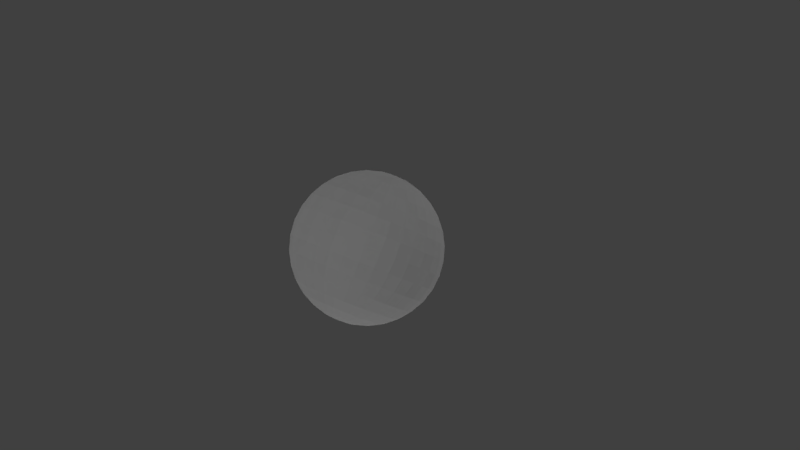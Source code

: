 # Source: planete1.blend  (saved by Blender 2.79.0; exported with 4.5.12 LTS)
import bpy
from mathutils import Matrix  # noqa: F401  (used for matrix-valued properties, if any)

bpy.ops.wm.read_factory_settings(use_empty=True)
scene = bpy.context.scene
scene.name = 'Scene'

# ---- collections
col_collection_1 = bpy.data.collections.new('Collection 1'); scene.collection.children.link(col_collection_1)

# ---- materials (node trees are filled in below, after node groups)
mat_plan_te1 = bpy.data.materials.new('planète1')
mat_plan_te1.alpha_threshold = 0.0
mat_plan_te1.use_transparent_shadow = False
mat_plan_te1.roughness = 0.5

# ---- material node trees

# ---- world
world_world = bpy.data.worlds.new('World'); scene.world = world_world
world_world.color = (0.05088, 0.05088, 0.05088)
world_world.use_sun_shadow = False
world_world.sun_shadow_jitter_overblur = 0.0
world_world.cycles.sampling_method = 'MANUAL'

# ---- cameras
cam_camera = bpy.data.cameras.new('Camera')
cam_camera.clip_end = 100.0
cam_camera.lens = 35.0
cam_camera.sensor_width = 32.0
cam_camera.sensor_height = 18.0
cam_camera.ortho_scale = 7.314
cam_camera.dof.focus_distance = 0.0
cam_camera.dof.aperture_fstop = 128.0

# ---- lights
light_lamp_011 = bpy.data.lights.new('Lamp.011', 'POINT')
light_lamp_011.transmission_factor = 0.0
light_lamp_011.cutoff_distance = 30.0
light_lamp_011.energy = 100.0
light_lamp_011.shadow_buffer_clip_start = 1.001
light_lamp_011.shadow_soft_size = 0.1
light_lamp_011.shadow_maximum_resolution = 0.006
light_lamp_011.use_absolute_resolution = True
light_lamp_010 = bpy.data.lights.new('Lamp.010', 'POINT')
light_lamp_010.transmission_factor = 0.0
light_lamp_010.cutoff_distance = 30.0
light_lamp_010.energy = 100.0
light_lamp_010.shadow_buffer_clip_start = 1.001
light_lamp_010.shadow_soft_size = 0.1
light_lamp_010.shadow_maximum_resolution = 0.006
light_lamp_010.use_absolute_resolution = True
light_lamp_009 = bpy.data.lights.new('Lamp.009', 'POINT')
light_lamp_009.transmission_factor = 0.0
light_lamp_009.cutoff_distance = 30.0
light_lamp_009.energy = 100.0
light_lamp_009.shadow_buffer_clip_start = 1.001
light_lamp_009.shadow_soft_size = 0.1
light_lamp_009.shadow_maximum_resolution = 0.006
light_lamp_009.use_absolute_resolution = True
light_lamp_008 = bpy.data.lights.new('Lamp.008', 'POINT')
light_lamp_008.transmission_factor = 0.0
light_lamp_008.cutoff_distance = 30.0
light_lamp_008.energy = 100.0
light_lamp_008.shadow_buffer_clip_start = 1.001
light_lamp_008.shadow_soft_size = 0.1
light_lamp_008.shadow_maximum_resolution = 0.006
light_lamp_008.use_absolute_resolution = True
light_lamp_007 = bpy.data.lights.new('Lamp.007', 'POINT')
light_lamp_007.transmission_factor = 0.0
light_lamp_007.cutoff_distance = 30.0
light_lamp_007.energy = 100.0
light_lamp_007.shadow_buffer_clip_start = 1.001
light_lamp_007.shadow_soft_size = 0.1
light_lamp_007.shadow_maximum_resolution = 0.006
light_lamp_007.use_absolute_resolution = True
light_lamp = bpy.data.lights.new('Lamp', 'POINT')
light_lamp.transmission_factor = 0.0
light_lamp.cutoff_distance = 30.0
light_lamp.energy = 100.0
light_lamp.shadow_buffer_clip_start = 1.001
light_lamp.shadow_soft_size = 0.1
light_lamp.shadow_maximum_resolution = 0.006
light_lamp.use_absolute_resolution = True

# ---- meshes
me_sphere_001 = bpy.data.meshes.new('Sphere.001')
me_sphere_001.from_pydata([(-0.7117, 0.3638, 0.601), (0.6534, -0.538, -0.5325), (0.57, -0.6916, -0.4436), (0.4648, -0.8185, -0.3376), (0.3416, -0.914, -0.2187), (0.2054, -0.9744, -0.09136), (0.06122, -0.9973, 0.0395), (-0.08529, -0.9819, 0.1688), (-0.2285, -0.9288, 0.2917), (-0.363, -0.84, 0.4033), (-0.4835, -0.7189, 0.4995), (-0.5854, -0.5702, 0.5764), (-0.6648, -0.3995, 0.6312), (-0.7187, -0.2135, 0.6617), (-0.745, -0.01932, 0.6668), (-0.7426, 0.1756, 0.6463), (0.6796, -0.5319, -0.5053), (0.6213, -0.6795, -0.3902), (0.5392, -0.801, -0.2601), (0.4364, -0.8917, -0.12), (0.3168, -0.9482, 0.02469), (0.185, -0.9682, 0.1684), (0.04613, -0.951, 0.3057), (-0.09453, -0.8973, 0.4313), (-0.2316, -0.809, 0.5402), (-0.3597, -0.6897, 0.6284), (-0.474, -0.5439, 0.6925), (-0.5701, -0.3772, 0.7299), (-0.6443, -0.196, 0.7393), (-0.6937, -0.007245, 0.7203), (-0.7164, 0.1818, 0.6736), (0.7064, -0.519, -0.4813), (0.674, -0.6542, -0.3431), (0.6157, -0.7643, -0.1918), (0.5337, -0.845, -0.03303), (0.4312, -0.8933, 0.127), (0.3122, -0.9072, 0.2821), (0.1811, -0.8862, 0.4264), (0.04309, -0.8312, 0.5543), (-0.09658, -0.7443, 0.6608), (-0.2325, -0.6287, 0.742), (-0.3596, -0.489, 0.7947), (-0.4728, -0.3305, 0.8169), (-0.5678, -0.1593, 0.8076), (-0.641, 0.01802, 0.7673), (-0.6896, 0.1947, 0.6975), (0.7329, -0.4999, -0.4614), (0.726, -0.6167, -0.3042), (0.6912, -0.7099, -0.1353), (0.6298, -0.7757, 0.03888), (0.5443, -0.8118, 0.2115), (0.4378, -0.8167, 0.376), (0.3145, -0.7901, 0.5261), (0.1791, -0.7333, 0.656), (0.03678, -0.6482, 0.7606), (-0.1069, -0.5382, 0.836), (-0.2465, -0.4076, 0.8793), (-0.3766, -0.2612, 0.8888), (-0.4923, -0.1049, 0.8641), (-0.589, 0.05552, 0.8062), (-0.6631, 0.2138, 0.7174), (0.7581, -0.4753, -0.4465), (0.7754, -0.5685, -0.2749), (0.7629, -0.6398, -0.09276), (0.7211, -0.6865, 0.09297), (0.6516, -0.7069, 0.2751), (0.557, -0.7001, 0.4467), (0.4411, -0.6664, 0.6011), (0.3081, -0.6071, 0.7324), (0.1634, -0.5245, 0.8356), (0.01234, -0.4217, 0.9067), (-0.1392, -0.3027, 0.9429), (-0.2853, -0.172, 0.9429), (-0.4205, -0.03478, 0.9066), (-0.5396, 0.1038, 0.8355), (-0.6379, 0.2384, 0.7323), (0.781, -0.4461, -0.4371), (0.8203, -0.5112, -0.2564), (0.8281, -0.5567, -0.0659), (0.804, -0.5808, 0.1272), (0.7491, -0.5826, 0.3153), (0.6654, -0.562, 0.4914), (0.5561, -0.5198, 0.6485), (0.4254, -0.4576, 0.7808), (0.2784, -0.3778, 0.883), (0.1207, -0.2836, 0.9513), (-0.04169, -0.1784, 0.9831), (-0.2024, -0.06633, 0.977), (-0.3554, 0.04827, 0.9335), (-0.4947, 0.161, 0.854), (-0.615, 0.2676, 0.7417), (0.8007, -0.4135, -0.4335), (0.8589, -0.4473, -0.2494), (0.8841, -0.4639, -0.05571), (0.8754, -0.4627, 0.1401), (0.833, -0.4437, 0.3306), (0.7586, -0.4077, 0.5083), (0.655, -0.3559, 0.6665), (0.5263, -0.2905, 0.7991), (0.3773, -0.214, 0.901), (0.2139, -0.1292, 0.9683), (0.04221, -0.03945, 0.9983), (-0.1311, 0.05181, 0.99), (-0.2993, 0.1411, 0.9437), (-0.4561, 0.2249, 0.861), (-0.5953, 0.3001, 0.7453), (0.8164, -0.3787, -0.4359), (0.8898, -0.3791, -0.2541), (0.9289, -0.3649, -0.06258), (0.9324, -0.3367, 0.1314), (0.9001, -0.2955, 0.3203), (0.8331, -0.243, 0.4969), (0.7341, -0.1811, 0.6544), (0.607, -0.1123, 0.7868), (0.4565, -0.03917, 0.8889), (0.2884, 0.03547, 0.9569), (0.1093, 0.1087, 0.988), (-0.07404, 0.1778, 0.9813), (-0.2545, 0.2401, 0.9368), (-0.4252, 0.2931, 0.8563), (-0.5796, 0.3349, 0.7429), (0.8276, -0.3431, -0.4442), (0.9117, -0.3092, -0.2704), (0.9608, -0.2635, -0.08625), (0.973, -0.2076, 0.1013), (0.9477, -0.1437, 0.2849), (0.8861, -0.07433, 0.4575), (0.7904, -0.00208, 0.6126), (0.6643, 0.07025, 0.7442), (0.5127, 0.1399, 0.8471), (0.3414, 0.2041, 0.9175), (0.157, 0.2605, 0.9526), (-0.03349, 0.3069, 0.9511), (-0.2227, 0.3415, 0.9131), (-0.4033, 0.363, 0.84), (-0.5684, 0.3705, 0.7346), (0.8338, -0.308, -0.4581), (0.9239, -0.2404, -0.2977), (0.9785, -0.1636, -0.1258), (0.9955, -0.08041, 0.0509), (0.9742, 0.005824, 0.2257), (0.9155, 0.09184, 0.3917), (0.8216, 0.1743, 0.5428), (0.6961, 0.2501, 0.673), (0.5439, 0.3163, 0.7773), (0.3708, 0.3703, 0.8517), (0.1834, 0.4101, 0.8934), (-0.011, 0.4341, 0.9008), (-0.205, 0.4415, 0.8736), (-0.3911, 0.4318, 0.8127), (-0.5622, 0.4056, 0.7207), (0.8348, -0.2748, -0.4771), (0.9258, -0.1753, -0.3348), (0.9813, -0.06897, -0.1797), (0.999, 0.03997, -0.01773), (0.9784, 0.1474, 0.145), (0.9202, 0.2491, 0.3021), (0.8266, 0.3413, 0.4476), (0.7012, 0.4203, 0.5759), (0.5489, 0.4832, 0.6821), (0.3755, 0.5276, 0.762), (0.1876, 0.5516, 0.8127), (-0.007413, 0.5545, 0.8322), (-0.2022, 0.536, 0.8196), (-0.3892, 0.497, 0.7756), (-0.5612, 0.4388, 0.7018), (0.8305, -0.2448, -0.5003), (0.9175, -0.1163, -0.3805), (0.9691, 0.01663, -0.246), (0.9836, 0.1489, -0.102), (0.9602, 0.2755, 0.04585), (0.8999, 0.3915, 0.192), (0.8051, 0.4924, 0.3307), (0.6793, 0.5744, 0.4567), (0.5274, 0.6344, 0.5652), (0.3553, 0.6699, 0.6519), (0.1694, 0.6797, 0.7136), (-0.02288, 0.6634, 0.7479), (-0.2143, 0.6216, 0.7534), (-0.3975, 0.5559, 0.73), (-0.5655, 0.4689, 0.6785), (0.8212, -0.219, -0.527), (0.8991, -0.06578, -0.4328), (0.9425, 0.08998, -0.3219), (0.9496, 0.2423, -0.1987), (0.9203, 0.3853, -0.06785), (0.8556, 0.5134, 0.06561), (0.758, 0.6219, 0.1966), (0.6313, 0.7064, 0.3199), (0.4804, 0.7638, 0.431), (0.3109, 0.7919, 0.5256), (0.1295, 0.7895, 0.5999), (-0.05682, 0.7568, 0.6512), (-0.241, 0.695, 0.6774), (-0.4159, 0.6065, 0.6777), (-0.5748, 0.4946, 0.6518), (0.8071, -0.1985, -0.5561), (0.8714, -0.02565, -0.4898), (0.9023, 0.1482, -0.4047), (0.8986, 0.3164, -0.3041), (0.8602, 0.4725, -0.1918), (0.7889, 0.6103, -0.07208), (0.6872, 0.7247, 0.05038), (0.5591, 0.8113, 0.1709), (0.4095, 0.8667, 0.2849), (0.2442, 0.8888, 0.3879), (0.06947, 0.8767, 0.476), (-0.1079, 0.8309, 0.5458), (-0.2811, 0.7532, 0.5946), (-0.4436, 0.6466, 0.6206), (-0.5889, 0.5151, 0.6228), (0.7888, -0.1842, -0.5864), (0.8356, 0.00255, -0.5494), (0.8503, 0.1892, -0.4912), (0.8323, 0.3685, -0.4141), (0.7823, 0.5337, -0.3212), (0.7023, 0.6784, -0.2158), (0.5952, 0.797, -0.1022), (0.4653, 0.885, 0.0153), (0.3176, 0.939, 0.1322), (0.1576, 0.9569, 0.2441), (-0.008465, 0.938, 0.3466), (-0.1742, 0.883, 0.4358), (-0.3332, 0.7942, 0.5082), (-0.4794, 0.6748, 0.5611), (-0.6072, 0.5295, 0.5924), (0.767, -0.1764, -0.6169), (0.7929, 0.01773, -0.6091), (0.7883, 0.2112, -0.578), (0.7534, 0.3966, -0.5246), (0.6895, 0.5667, -0.451), (0.5991, 0.7151, -0.3602), (0.4858, 0.8359, -0.2554), (0.3537, 0.9247, -0.1409), (0.2081, 0.9779, -0.02095), (0.05446, 0.9935, 0.09981), (-0.1013, 0.971, 0.2167), (-0.2531, 0.9111, 0.3253), (-0.3952, 0.8162, 0.4214), (-0.5221, 0.69, 0.5013), (-0.629, 0.5372, 0.5619), (0.7426, -0.1756, -0.6463), (0.745, 0.01932, -0.6668), (0.7187, 0.2135, -0.6617), (0.6648, 0.3995, -0.6312), (0.5854, 0.5702, -0.5764), (0.4835, 0.7189, -0.4995), (0.363, 0.84, -0.4033), (0.2285, 0.9288, -0.2917), (0.08529, 0.9819, -0.1688), (-0.06122, 0.9973, -0.0395), (-0.2054, 0.9744, 0.09136), (-0.3416, 0.914, 0.2187), (-0.4648, 0.8185, 0.3376), (-0.57, 0.6916, 0.4436), (-0.6534, 0.538, 0.5325), (0.7117, -0.3638, -0.601), (0.7164, -0.1818, -0.6736), (0.6937, 0.007245, -0.7203), (0.6443, 0.196, -0.7393), (0.5701, 0.3772, -0.7299), (0.474, 0.5439, -0.6925), (0.3597, 0.6897, -0.6284), (0.2316, 0.809, -0.5402), (0.09453, 0.8973, -0.4313), (-0.04613, 0.951, -0.3057), (-0.185, 0.9682, -0.1684), (-0.3168, 0.9482, -0.02469), (-0.4364, 0.8917, 0.12), (-0.5392, 0.801, 0.2601), (-0.6213, 0.6795, 0.3902), (-0.6796, 0.5319, 0.5053), (0.6896, -0.1947, -0.6975), (0.641, -0.01803, -0.7673), (0.5678, 0.1593, -0.8076), (0.4728, 0.3305, -0.8169), (0.3596, 0.489, -0.7947), (0.2325, 0.6287, -0.742), (0.09658, 0.7443, -0.6608), (-0.04309, 0.8312, -0.5543), (-0.1811, 0.8862, -0.4264), (-0.3122, 0.9072, -0.2821), (-0.4312, 0.8933, -0.127), (-0.5337, 0.845, 0.03303), (-0.6157, 0.7643, 0.1918), (-0.674, 0.6542, 0.3431), (-0.7064, 0.519, 0.4813), (0.6631, -0.2138, -0.7174), (0.589, -0.05552, -0.8062), (0.4923, 0.1049, -0.8641), (0.3766, 0.2612, -0.8888), (0.2465, 0.4076, -0.8793), (0.1069, 0.5382, -0.836), (-0.03678, 0.6482, -0.7606), (-0.1791, 0.7333, -0.656), (-0.3145, 0.7901, -0.5261), (-0.4378, 0.8167, -0.376), (-0.5443, 0.8118, -0.2115), (-0.6298, 0.7757, -0.03888), (-0.6912, 0.7099, 0.1353), (-0.726, 0.6167, 0.3042), (-0.7329, 0.4999, 0.4614), (0.6379, -0.2384, -0.7323), (0.5396, -0.1038, -0.8355), (0.4205, 0.03478, -0.9066), (0.2853, 0.172, -0.9429), (0.1392, 0.3027, -0.9429), (-0.01234, 0.4217, -0.9067), (-0.1634, 0.5245, -0.8356), (-0.3081, 0.6071, -0.7324), (-0.4411, 0.6664, -0.6011), (-0.557, 0.7001, -0.4467), (-0.6516, 0.7069, -0.2751), (-0.7211, 0.6865, -0.09297), (-0.7629, 0.6398, 0.09276), (-0.7754, 0.5685, 0.2749), (-0.7581, 0.4753, 0.4465), (0.615, -0.2676, -0.7417), (0.4947, -0.161, -0.854), (0.3554, -0.04827, -0.9335), (0.2024, 0.06632, -0.977), (0.04169, 0.1784, -0.9831), (-0.1207, 0.2836, -0.9513), (-0.2784, 0.3778, -0.883), (-0.4254, 0.4576, -0.7808), (-0.5561, 0.5198, -0.6485), (-0.6654, 0.562, -0.4914), (-0.7491, 0.5826, -0.3153), (-0.804, 0.5808, -0.1272), (-0.8281, 0.5567, 0.0659), (-0.8203, 0.5112, 0.2564), (-0.781, 0.4461, 0.4371), (0.5953, -0.3001, -0.7453), (0.4561, -0.2249, -0.861), (0.2993, -0.1411, -0.9437), (0.1311, -0.05181, -0.99), (-0.04221, 0.03945, -0.9983), (-0.2139, 0.1292, -0.9683), (-0.3773, 0.214, -0.901), (-0.5263, 0.2905, -0.7991), (-0.655, 0.3559, -0.6665), (-0.7586, 0.4077, -0.5083), (-0.833, 0.4437, -0.3306), (-0.8754, 0.4627, -0.1401), (-0.8841, 0.4639, 0.05571), (-0.8589, 0.4473, 0.2494), (-0.8007, 0.4135, 0.4335), (0.5796, -0.3349, -0.7429), (0.4252, -0.2931, -0.8563), (0.2545, -0.2401, -0.9368), (0.07404, -0.1778, -0.9813), (-0.1093, -0.1087, -0.988), (-0.2884, -0.03547, -0.9568), (-0.4565, 0.03917, -0.8889), (-0.607, 0.1123, -0.7868), (-0.7341, 0.1811, -0.6544), (-0.8331, 0.243, -0.4969), (-0.9001, 0.2955, -0.3203), (-0.9324, 0.3367, -0.1314), (-0.9289, 0.3649, 0.06259), (-0.8898, 0.3791, 0.2541), (-0.8164, 0.3787, 0.4359), (0.5684, -0.3705, -0.7346), (0.4033, -0.363, -0.84), (0.2227, -0.3415, -0.9131), (0.03349, -0.3069, -0.9511), (-0.157, -0.2605, -0.9526), (-0.3414, -0.2041, -0.9175), (-0.5127, -0.1399, -0.8471), (-0.6643, -0.07025, -0.7442), (-0.7904, 0.00208, -0.6126), (-0.8861, 0.07433, -0.4575), (-0.9477, 0.1437, -0.2849), (-0.973, 0.2076, -0.1012), (-0.9608, 0.2635, 0.08626), (-0.9117, 0.3092, 0.2704), (-0.8276, 0.3431, 0.4442), (0.5622, -0.4056, -0.7207), (0.3911, -0.4318, -0.8127), (0.205, -0.4415, -0.8736), (0.011, -0.4341, -0.9008), (-0.1834, -0.4101, -0.8934), (-0.3708, -0.3703, -0.8517), (-0.5439, -0.3163, -0.7773), (-0.6961, -0.2501, -0.673), (-0.8216, -0.1743, -0.5428), (-0.9155, -0.09184, -0.3917), (-0.9742, -0.005825, -0.2257), (-0.9955, 0.08041, -0.0509), (-0.9785, 0.1636, 0.1258), (-0.9239, 0.2404, 0.2977), (-0.8338, 0.308, 0.4581), (0.5612, -0.4388, -0.7018), (0.3892, -0.497, -0.7756), (0.2022, -0.536, -0.8196), (0.007413, -0.5545, -0.8322), (-0.1876, -0.5516, -0.8127), (-0.3755, -0.5276, -0.762), (-0.5489, -0.4832, -0.6821), (-0.7012, -0.4203, -0.5759), (-0.8266, -0.3413, -0.4476), (-0.9202, -0.2491, -0.3021), (-0.9784, -0.1474, -0.145), (-0.999, -0.03997, 0.01773), (-0.9813, 0.06897, 0.1797), (-0.9258, 0.1753, 0.3348), (-0.8348, 0.2748, 0.4771), (0.5655, -0.4689, -0.6785), (0.3975, -0.5559, -0.73), (0.2143, -0.6216, -0.7534), (0.02288, -0.6634, -0.7479), (-0.1694, -0.6797, -0.7136), (-0.3553, -0.6699, -0.6519), (-0.5274, -0.6344, -0.5652), (-0.6793, -0.5744, -0.4567), (-0.8051, -0.4924, -0.3307), (-0.8999, -0.3915, -0.1919), (-0.9602, -0.2755, -0.04585), (-0.9836, -0.1489, 0.102), (-0.9691, -0.01663, 0.246), (-0.9175, 0.1163, 0.3805), (-0.8305, 0.2448, 0.5003), (0.5748, -0.4946, -0.6518), (0.4159, -0.6065, -0.6777), (0.241, -0.695, -0.6774), (0.05682, -0.7568, -0.6512), (-0.1295, -0.7895, -0.5999), (-0.3109, -0.7919, -0.5256), (-0.4804, -0.7638, -0.431), (-0.6313, -0.7064, -0.3199), (-0.758, -0.6219, -0.1966), (-0.8556, -0.5134, -0.06561), (-0.9203, -0.3853, 0.06785), (-0.9496, -0.2423, 0.1987), (-0.9425, -0.08998, 0.3219), (-0.8991, 0.06578, 0.4328), (-0.8212, 0.219, 0.527), (0.5889, -0.5151, -0.6228), (0.4436, -0.6466, -0.6206), (0.2811, -0.7532, -0.5946), (0.1079, -0.8309, -0.5458), (-0.06947, -0.8767, -0.476), (-0.2442, -0.8888, -0.3879), (-0.4095, -0.8667, -0.2849), (-0.5591, -0.8113, -0.1709), (-0.6872, -0.7247, -0.05038), (-0.7889, -0.6103, 0.07208), (-0.8602, -0.4725, 0.1918), (-0.8986, -0.3164, 0.3041), (-0.9023, -0.1482, 0.4047), (-0.8714, 0.02565, 0.4898), (-0.8071, 0.1985, 0.5561), (0.6072, -0.5295, -0.5924), (0.4794, -0.6748, -0.5611), (0.3332, -0.7942, -0.5082), (0.1742, -0.883, -0.4358), (0.008465, -0.938, -0.3466), (-0.1576, -0.9569, -0.2441), (-0.3176, -0.939, -0.1322), (-0.4653, -0.885, -0.0153), (-0.5952, -0.797, 0.1022), (-0.7023, -0.6784, 0.2158), (-0.7823, -0.5337, 0.3212), (-0.8323, -0.3685, 0.4141), (-0.8503, -0.1892, 0.4912), (-0.8356, -0.00255, 0.5494), (-0.7888, 0.1842, 0.5864), (0.629, -0.5372, -0.5619), (0.5221, -0.69, -0.5013), (0.3952, -0.8162, -0.4214), (0.2531, -0.9111, -0.3253), (0.1013, -0.971, -0.2167), (-0.05446, -0.9935, -0.09981), (-0.2081, -0.9779, 0.02095), (-0.3537, -0.9247, 0.1409), (-0.4858, -0.8359, 0.2554), (-0.5991, -0.7151, 0.3602), (-0.6895, -0.5667, 0.451), (-0.7534, -0.3966, 0.5246), (-0.7883, -0.2112, 0.578), (-0.7929, -0.01773, 0.6091), (-0.767, 0.1764, 0.6169)], [], [(474, 473, 7, 8), (467, 256, 1), (0, 481, 15), (475, 474, 8, 9), (468, 467, 1, 2), (476, 475, 9, 10), (469, 468, 2, 3), (477, 476, 10, 11), (470, 469, 3, 4), (478, 477, 11, 12), (471, 470, 4, 5), (479, 478, 12, 13), (472, 471, 5, 6), (480, 479, 13, 14), (473, 472, 6, 7), (481, 480, 14, 15), (7, 6, 21, 22), (15, 14, 29, 30), (8, 7, 22, 23), (1, 256, 16), (0, 15, 30), (9, 8, 23, 24), (2, 1, 16, 17), (10, 9, 24, 25), (3, 2, 17, 18), (11, 10, 25, 26), (4, 3, 18, 19), (12, 11, 26, 27), (5, 4, 19, 20), (13, 12, 27, 28), (6, 5, 20, 21), (14, 13, 28, 29), (26, 25, 40, 41), (19, 18, 33, 34), (27, 26, 41, 42), (20, 19, 34, 35), (28, 27, 42, 43), (21, 20, 35, 36), (29, 28, 43, 44), (22, 21, 36, 37), (30, 29, 44, 45), (23, 22, 37, 38), (16, 256, 31), (0, 30, 45), (24, 23, 38, 39), (17, 16, 31, 32), (25, 24, 39, 40), (18, 17, 32, 33), (45, 44, 59, 60), (38, 37, 52, 53), (31, 256, 46), (0, 45, 60), (39, 38, 53, 54), (32, 31, 46, 47), (40, 39, 54, 55), (33, 32, 47, 48), (41, 40, 55, 56), (34, 33, 48, 49), (42, 41, 56, 57), (35, 34, 49, 50), (43, 42, 57, 58), (36, 35, 50, 51), (44, 43, 58, 59), (37, 36, 51, 52), (49, 48, 63, 64), (57, 56, 71, 72), (50, 49, 64, 65), (58, 57, 72, 73), (51, 50, 65, 66), (59, 58, 73, 74), (52, 51, 66, 67), (60, 59, 74, 75), (53, 52, 67, 68), (46, 256, 61), (0, 60, 75), (54, 53, 68, 69), (47, 46, 61, 62), (55, 54, 69, 70), (48, 47, 62, 63), (56, 55, 70, 71), (68, 67, 82, 83), (61, 256, 76), (0, 75, 90), (69, 68, 83, 84), (62, 61, 76, 77), (70, 69, 84, 85), (63, 62, 77, 78), (71, 70, 85, 86), (64, 63, 78, 79), (72, 71, 86, 87), (65, 64, 79, 80), (73, 72, 87, 88), (66, 65, 80, 81), (74, 73, 88, 89), (67, 66, 81, 82), (75, 74, 89, 90), (87, 86, 101, 102), (80, 79, 94, 95), (88, 87, 102, 103), (81, 80, 95, 96), (89, 88, 103, 104), (82, 81, 96, 97), (90, 89, 104, 105), (83, 82, 97, 98), (76, 256, 91), (0, 90, 105), (84, 83, 98, 99), (77, 76, 91, 92), (85, 84, 99, 100), (78, 77, 92, 93), (86, 85, 100, 101), (79, 78, 93, 94), (0, 105, 120), (99, 98, 113, 114), (92, 91, 106, 107), (100, 99, 114, 115), (93, 92, 107, 108), (101, 100, 115, 116), (94, 93, 108, 109), (102, 101, 116, 117), (95, 94, 109, 110), (103, 102, 117, 118), (96, 95, 110, 111), (104, 103, 118, 119), (97, 96, 111, 112), (105, 104, 119, 120), (98, 97, 112, 113), (91, 256, 106), (118, 117, 132, 133), (111, 110, 125, 126), (119, 118, 133, 134), (112, 111, 126, 127), (120, 119, 134, 135), (113, 112, 127, 128), (106, 256, 121), (0, 120, 135), (114, 113, 128, 129), (107, 106, 121, 122), (115, 114, 129, 130), (108, 107, 122, 123), (116, 115, 130, 131), (109, 108, 123, 124), (117, 116, 131, 132), (110, 109, 124, 125), (122, 121, 136, 137), (130, 129, 144, 145), (123, 122, 137, 138), (131, 130, 145, 146), (124, 123, 138, 139), (132, 131, 146, 147), (125, 124, 139, 140), (133, 132, 147, 148), (126, 125, 140, 141), (134, 133, 148, 149), (127, 126, 141, 142), (135, 134, 149, 150), (128, 127, 142, 143), (121, 256, 136), (0, 135, 150), (129, 128, 143, 144), (141, 140, 155, 156), (149, 148, 163, 164), (142, 141, 156, 157), (150, 149, 164, 165), (143, 142, 157, 158), (136, 256, 151), (0, 150, 165), (144, 143, 158, 159), (137, 136, 151, 152), (145, 144, 159, 160), (138, 137, 152, 153), (146, 145, 160, 161), (139, 138, 153, 154), (147, 146, 161, 162), (140, 139, 154, 155), (148, 147, 162, 163), (160, 159, 174, 175), (153, 152, 167, 168), (161, 160, 175, 176), (154, 153, 168, 169), (162, 161, 176, 177), (155, 154, 169, 170), (163, 162, 177, 178), (156, 155, 170, 171), (164, 163, 178, 179), (157, 156, 171, 172), (165, 164, 179, 180), (158, 157, 172, 173), (151, 256, 166), (0, 165, 180), (159, 158, 173, 174), (152, 151, 166, 167), (179, 178, 193, 194), (172, 171, 186, 187), (180, 179, 194, 195), (173, 172, 187, 188), (166, 256, 181), (0, 180, 195), (174, 173, 188, 189), (167, 166, 181, 182), (175, 174, 189, 190), (168, 167, 182, 183), (176, 175, 190, 191), (169, 168, 183, 184), (177, 176, 191, 192), (170, 169, 184, 185), (178, 177, 192, 193), (171, 170, 185, 186), (183, 182, 197, 198), (191, 190, 205, 206), (184, 183, 198, 199), (192, 191, 206, 207), (185, 184, 199, 200), (193, 192, 207, 208), (186, 185, 200, 201), (194, 193, 208, 209), (187, 186, 201, 202), (195, 194, 209, 210), (188, 187, 202, 203), (181, 256, 196), (0, 195, 210), (189, 188, 203, 204), (182, 181, 196, 197), (190, 189, 204, 205), (202, 201, 216, 217), (210, 209, 224, 225), (203, 202, 217, 218), (196, 256, 211), (0, 210, 225), (204, 203, 218, 219), (197, 196, 211, 212), (205, 204, 219, 220), (198, 197, 212, 213), (206, 205, 220, 221), (199, 198, 213, 214), (207, 206, 221, 222), (200, 199, 214, 215), (208, 207, 222, 223), (201, 200, 215, 216), (209, 208, 223, 224), (221, 220, 235, 236), (214, 213, 228, 229), (222, 221, 236, 237), (215, 214, 229, 230), (223, 222, 237, 238), (216, 215, 230, 231), (224, 223, 238, 239), (217, 216, 231, 232), (225, 224, 239, 240), (218, 217, 232, 233), (211, 256, 226), (0, 225, 240), (219, 218, 233, 234), (212, 211, 226, 227), (220, 219, 234, 235), (213, 212, 227, 228), (240, 239, 254, 255), (233, 232, 247, 248), (226, 256, 241), (0, 240, 255), (234, 233, 248, 249), (227, 226, 241, 242), (235, 234, 249, 250), (228, 227, 242, 243), (236, 235, 250, 251), (229, 228, 243, 244), (237, 236, 251, 252), (230, 229, 244, 245), (238, 237, 252, 253), (231, 230, 245, 246), (239, 238, 253, 254), (232, 231, 246, 247), (252, 251, 267, 268), (245, 244, 260, 261), (253, 252, 268, 269), (246, 245, 261, 262), (254, 253, 269, 270), (247, 246, 262, 263), (255, 254, 270, 271), (248, 247, 263, 264), (241, 256, 257), (0, 255, 271), (249, 248, 264, 265), (242, 241, 257, 258), (250, 249, 265, 266), (243, 242, 258, 259), (251, 250, 266, 267), (244, 243, 259, 260), (257, 256, 272), (0, 271, 286), (265, 264, 279, 280), (258, 257, 272, 273), (266, 265, 280, 281), (259, 258, 273, 274), (267, 266, 281, 282), (260, 259, 274, 275), (268, 267, 282, 283), (261, 260, 275, 276), (269, 268, 283, 284), (262, 261, 276, 277), (270, 269, 284, 285), (263, 262, 277, 278), (271, 270, 285, 286), (264, 263, 278, 279), (276, 275, 290, 291), (284, 283, 298, 299), (277, 276, 291, 292), (285, 284, 299, 300), (278, 277, 292, 293), (286, 285, 300, 301), (279, 278, 293, 294), (272, 256, 287), (0, 286, 301), (280, 279, 294, 295), (273, 272, 287, 288), (281, 280, 295, 296), (274, 273, 288, 289), (282, 281, 296, 297), (275, 274, 289, 290), (283, 282, 297, 298), (295, 294, 309, 310), (288, 287, 302, 303), (296, 295, 310, 311), (289, 288, 303, 304), (297, 296, 311, 312), (290, 289, 304, 305), (298, 297, 312, 313), (291, 290, 305, 306), (299, 298, 313, 314), (292, 291, 306, 307), (300, 299, 314, 315), (293, 292, 307, 308), (301, 300, 315, 316), (294, 293, 308, 309), (287, 256, 302), (0, 301, 316), (314, 313, 328, 329), (307, 306, 321, 322), (315, 314, 329, 330), (308, 307, 322, 323), (316, 315, 330, 331), (309, 308, 323, 324), (302, 256, 317), (0, 316, 331), (310, 309, 324, 325), (303, 302, 317, 318), (311, 310, 325, 326), (304, 303, 318, 319), (312, 311, 326, 327), (305, 304, 319, 320), (313, 312, 327, 328), (306, 305, 320, 321), (318, 317, 332, 333), (326, 325, 340, 341), (319, 318, 333, 334), (327, 326, 341, 342), (320, 319, 334, 335), (328, 327, 342, 343), (321, 320, 335, 336), (329, 328, 343, 344), (322, 321, 336, 337), (330, 329, 344, 345), (323, 322, 337, 338), (331, 330, 345, 346), (324, 323, 338, 339), (317, 256, 332), (0, 331, 346), (325, 324, 339, 340), (337, 336, 351, 352), (345, 344, 359, 360), (338, 337, 352, 353), (346, 345, 360, 361), (339, 338, 353, 354), (332, 256, 347), (0, 346, 361), (340, 339, 354, 355), (333, 332, 347, 348), (341, 340, 355, 356), (334, 333, 348, 349), (342, 341, 356, 357), (335, 334, 349, 350), (343, 342, 357, 358), (336, 335, 350, 351), (344, 343, 358, 359), (356, 355, 370, 371), (349, 348, 363, 364), (357, 356, 371, 372), (350, 349, 364, 365), (358, 357, 372, 373), (351, 350, 365, 366), (359, 358, 373, 374), (352, 351, 366, 367), (360, 359, 374, 375), (353, 352, 367, 368), (361, 360, 375, 376), (354, 353, 368, 369), (347, 256, 362), (0, 361, 376), (355, 354, 369, 370), (348, 347, 362, 363), (375, 374, 389, 390), (368, 367, 382, 383), (376, 375, 390, 391), (369, 368, 383, 384), (362, 256, 377), (0, 376, 391), (370, 369, 384, 385), (363, 362, 377, 378), (371, 370, 385, 386), (364, 363, 378, 379), (372, 371, 386, 387), (365, 364, 379, 380), (373, 372, 387, 388), (366, 365, 380, 381), (374, 373, 388, 389), (367, 366, 381, 382), (387, 386, 401, 402), (380, 379, 394, 395), (388, 387, 402, 403), (381, 380, 395, 396), (389, 388, 403, 404), (382, 381, 396, 397), (390, 389, 404, 405), (383, 382, 397, 398), (391, 390, 405, 406), (384, 383, 398, 399), (377, 256, 392), (0, 391, 406), (385, 384, 399, 400), (378, 377, 392, 393), (386, 385, 400, 401), (379, 378, 393, 394), (406, 405, 420, 421), (399, 398, 413, 414), (392, 256, 407), (0, 406, 421), (400, 399, 414, 415), (393, 392, 407, 408), (401, 400, 415, 416), (394, 393, 408, 409), (402, 401, 416, 417), (395, 394, 409, 410), (403, 402, 417, 418), (396, 395, 410, 411), (404, 403, 418, 419), (397, 396, 411, 412), (405, 404, 419, 420), (398, 397, 412, 413), (410, 409, 424, 425), (418, 417, 432, 433), (411, 410, 425, 426), (419, 418, 433, 434), (412, 411, 426, 427), (420, 419, 434, 435), (413, 412, 427, 428), (421, 420, 435, 436), (414, 413, 428, 429), (407, 256, 422), (0, 421, 436), (415, 414, 429, 430), (408, 407, 422, 423), (416, 415, 430, 431), (409, 408, 423, 424), (417, 416, 431, 432), (429, 428, 443, 444), (422, 256, 437), (0, 436, 451), (430, 429, 444, 445), (423, 422, 437, 438), (431, 430, 445, 446), (424, 423, 438, 439), (432, 431, 446, 447), (425, 424, 439, 440), (433, 432, 447, 448), (426, 425, 440, 441), (434, 433, 448, 449), (427, 426, 441, 442), (435, 434, 449, 450), (428, 427, 442, 443), (436, 435, 450, 451), (448, 447, 462, 463), (441, 440, 455, 456), (449, 448, 463, 464), (442, 441, 456, 457), (450, 449, 464, 465), (443, 442, 457, 458), (451, 450, 465, 466), (444, 443, 458, 459), (437, 256, 452), (0, 451, 466), (445, 444, 459, 460), (438, 437, 452, 453), (446, 445, 460, 461), (439, 438, 453, 454), (447, 446, 461, 462), (440, 439, 454, 455), (452, 256, 467), (0, 466, 481), (460, 459, 474, 475), (453, 452, 467, 468), (461, 460, 475, 476), (454, 453, 468, 469), (462, 461, 476, 477), (455, 454, 469, 470), (463, 462, 477, 478), (456, 455, 470, 471), (464, 463, 478, 479), (457, 456, 471, 472), (465, 464, 479, 480), (458, 457, 472, 473), (466, 465, 480, 481), (459, 458, 473, 474)])
_uv = me_sphere_001.uv_layers.new(name='UVMap')
_uv.uv.foreach_set('vector', [0.8098, 0.5665, 0.7962, 0.6273, 0.7672, 0.5983, 0.7812, 0.5381, 0.5677, 0.8948, 0.4959, 0.8783, 0.5668, 0.8818, 0.9944, 0.1217, 0.9421, 0.1596, 0.9351, 0.1493, 0.8225, 0.5052, 0.8098, 0.5665, 0.7812, 0.5381, 0.7947, 0.4777, 0.6416, 0.8829, 0.5677, 0.8948, 0.5668, 0.8818, 0.6305, 0.8598, 0.8351, 0.4439, 0.8225, 0.5052, 0.7947, 0.4777, 0.8085, 0.4175, 0.6975, 0.8479, 0.6416, 0.8829, 0.6305, 0.8598, 0.677, 0.82, 0.8485, 0.383, 0.8351, 0.4439, 0.8085, 0.4175, 0.8236, 0.3579, 0.7351, 0.7998, 0.6975, 0.8479, 0.677, 0.82, 0.7094, 0.7703, 0.8637, 0.3229, 0.8485, 0.383, 0.8236, 0.3579, 0.8412, 0.2996, 0.7611, 0.7452, 0.7351, 0.7998, 0.7094, 0.7703, 0.733, 0.7154, 0.8824, 0.2645, 0.8637, 0.3229, 0.8412, 0.2996, 0.8632, 0.2438, 0.7805, 0.6872, 0.7611, 0.7452, 0.733, 0.7154, 0.7516, 0.6576, 0.907, 0.2091, 0.8824, 0.2645, 0.8632, 0.2438, 0.8929, 0.1924, 0.7962, 0.6273, 0.7805, 0.6872, 0.7516, 0.6576, 0.7672, 0.5983, 0.9421, 0.1596, 0.907, 0.2091, 0.8929, 0.1924, 0.9351, 0.1493, 0.7672, 0.5983, 0.7516, 0.6576, 0.7239, 0.6278, 0.7391, 0.5685, 0.9351, 0.1493, 0.8929, 0.1924, 0.8794, 0.1735, 0.9293, 0.1379, 0.7812, 0.5381, 0.7672, 0.5983, 0.7391, 0.5685, 0.7532, 0.5086, 0.5668, 0.8818, 0.4959, 0.8783, 0.5637, 0.8691, 0.9944, 0.1217, 0.9351, 0.1493, 0.9293, 0.1379, 0.7947, 0.4777, 0.7812, 0.5381, 0.7532, 0.5086, 0.7671, 0.4486, 0.6305, 0.8598, 0.5668, 0.8818, 0.5637, 0.8691, 0.6183, 0.8382, 0.8085, 0.4175, 0.7947, 0.4777, 0.7671, 0.4486, 0.7819, 0.3891, 0.677, 0.82, 0.6305, 0.8598, 0.6183, 0.8382, 0.6573, 0.7937, 0.8236, 0.3579, 0.8085, 0.4175, 0.7819, 0.3891, 0.7984, 0.3306, 0.7094, 0.7703, 0.677, 0.82, 0.6573, 0.7937, 0.6853, 0.7418, 0.8412, 0.2996, 0.8236, 0.3579, 0.7984, 0.3306, 0.8184, 0.2739, 0.733, 0.7154, 0.7094, 0.7703, 0.6853, 0.7418, 0.7066, 0.6859, 0.8632, 0.2438, 0.8412, 0.2996, 0.8184, 0.2739, 0.8441, 0.2206, 0.7516, 0.6576, 0.733, 0.7154, 0.7066, 0.6859, 0.7239, 0.6278, 0.8929, 0.1924, 0.8632, 0.2438, 0.8441, 0.2206, 0.8794, 0.1735, 0.7984, 0.3306, 0.7819, 0.3891, 0.7547, 0.3596, 0.7726, 0.3017, 0.6853, 0.7418, 0.6573, 0.7937, 0.6381, 0.7692, 0.6622, 0.7149, 0.8184, 0.2739, 0.7984, 0.3306, 0.7726, 0.3017, 0.7949, 0.2463, 0.7066, 0.6859, 0.6853, 0.7418, 0.6622, 0.7149, 0.6811, 0.6576, 0.8441, 0.2206, 0.8184, 0.2739, 0.7949, 0.2463, 0.8247, 0.1954, 0.7239, 0.6278, 0.7066, 0.6859, 0.6811, 0.6576, 0.6971, 0.5986, 0.8794, 0.1735, 0.8441, 0.2206, 0.8247, 0.1954, 0.8667, 0.1528, 0.7391, 0.5685, 0.7239, 0.6278, 0.6971, 0.5986, 0.7114, 0.5389, 0.9293, 0.1379, 0.8794, 0.1735, 0.8667, 0.1528, 0.925, 0.1255, 0.7532, 0.5086, 0.7391, 0.5685, 0.7114, 0.5389, 0.7252, 0.4788, 0.5637, 0.8691, 0.4959, 0.8783, 0.5587, 0.8571, 0.9944, 0.1217, 0.9293, 0.1379, 0.925, 0.1255, 0.7671, 0.4486, 0.7532, 0.5086, 0.7252, 0.4788, 0.7394, 0.4188, 0.6183, 0.8382, 0.5637, 0.8691, 0.5587, 0.8571, 0.6052, 0.8182, 0.7819, 0.3891, 0.7671, 0.4486, 0.7394, 0.4188, 0.7547, 0.3596, 0.6573, 0.7937, 0.6183, 0.8382, 0.6052, 0.8182, 0.6381, 0.7692, 0.925, 0.1255, 0.8667, 0.1528, 0.8549, 0.1305, 0.9228, 0.1127, 0.7252, 0.4788, 0.7114, 0.5389, 0.6838, 0.5103, 0.697, 0.4496, 0.5587, 0.8571, 0.4959, 0.8783, 0.5524, 0.8461, 0.9944, 0.1217, 0.925, 0.1255, 0.9228, 0.1127, 0.7394, 0.4188, 0.7252, 0.4788, 0.697, 0.4496, 0.711, 0.3892, 0.6052, 0.8182, 0.5587, 0.8571, 0.5524, 0.8461, 0.5915, 0.8002, 0.7547, 0.3596, 0.7394, 0.4188, 0.711, 0.3892, 0.7266, 0.3297, 0.6381, 0.7692, 0.6052, 0.8182, 0.5915, 0.8002, 0.6189, 0.7471, 0.7726, 0.3017, 0.7547, 0.3596, 0.7266, 0.3297, 0.7456, 0.272, 0.6622, 0.7149, 0.6381, 0.7692, 0.6189, 0.7471, 0.6395, 0.6902, 0.7949, 0.2463, 0.7726, 0.3017, 0.7456, 0.272, 0.7703, 0.2173, 0.6811, 0.6576, 0.6622, 0.7149, 0.6395, 0.6902, 0.6561, 0.6311, 0.8247, 0.1954, 0.7949, 0.2463, 0.7703, 0.2173, 0.8047, 0.1683, 0.6971, 0.5986, 0.6811, 0.6576, 0.6561, 0.6311, 0.6705, 0.571, 0.8667, 0.1528, 0.8247, 0.1954, 0.8047, 0.1683, 0.8549, 0.1305, 0.7114, 0.5389, 0.6971, 0.5986, 0.6705, 0.571, 0.6838, 0.5103, 0.6395, 0.6902, 0.6189, 0.7471, 0.5998, 0.7275, 0.617, 0.668, 0.7703, 0.2173, 0.7456, 0.272, 0.7166, 0.2422, 0.7436, 0.1875, 0.6561, 0.6311, 0.6395, 0.6902, 0.617, 0.668, 0.6312, 0.6072, 0.8047, 0.1683, 0.7703, 0.2173, 0.7436, 0.1875, 0.7836, 0.1399, 0.6705, 0.571, 0.6561, 0.6311, 0.6312, 0.6072, 0.6438, 0.5456, 0.8549, 0.1305, 0.8047, 0.1683, 0.7836, 0.1399, 0.8444, 0.1069, 0.6838, 0.5103, 0.6705, 0.571, 0.6438, 0.5456, 0.6559, 0.4838, 0.9228, 0.1127, 0.8549, 0.1305, 0.8444, 0.1069, 0.9232, 0.09962, 0.697, 0.4496, 0.6838, 0.5103, 0.6559, 0.4838, 0.6681, 0.422, 0.5524, 0.8461, 0.4959, 0.8783, 0.5449, 0.8364, 0.9944, 0.1217, 0.9228, 0.1127, 0.9232, 0.09962, 0.711, 0.3892, 0.697, 0.4496, 0.6681, 0.422, 0.6814, 0.3608, 0.5915, 0.8002, 0.5524, 0.8461, 0.5449, 0.8364, 0.5772, 0.7844, 0.7266, 0.3297, 0.711, 0.3892, 0.6814, 0.3608, 0.697, 0.3006, 0.6189, 0.7471, 0.5915, 0.8002, 0.5772, 0.7844, 0.5998, 0.7275, 0.7456, 0.272, 0.7266, 0.3297, 0.697, 0.3006, 0.7166, 0.2422, 0.6681, 0.422, 0.6559, 0.4838, 0.6273, 0.4601, 0.6381, 0.3971, 0.5449, 0.8364, 0.4959, 0.8783, 0.5366, 0.828, 0.9944, 0.1217, 0.9232, 0.09962, 0.9269, 0.08691, 0.6814, 0.3608, 0.6681, 0.422, 0.6381, 0.3971, 0.6503, 0.3346, 0.5772, 0.7844, 0.5449, 0.8364, 0.5366, 0.828, 0.5624, 0.771, 0.697, 0.3006, 0.6814, 0.3608, 0.6503, 0.3346, 0.6651, 0.2731, 0.5998, 0.7275, 0.5772, 0.7844, 0.5624, 0.771, 0.5805, 0.7108, 0.7166, 0.2422, 0.697, 0.3006, 0.6651, 0.2731, 0.6848, 0.2135, 0.617, 0.668, 0.5998, 0.7275, 0.5805, 0.7108, 0.5944, 0.649, 0.7436, 0.1875, 0.7166, 0.2422, 0.6848, 0.2135, 0.7136, 0.1578, 0.6312, 0.6072, 0.617, 0.668, 0.5944, 0.649, 0.6062, 0.5863, 0.7836, 0.1399, 0.7436, 0.1875, 0.7136, 0.1578, 0.7603, 0.1105, 0.6438, 0.5456, 0.6312, 0.6072, 0.6062, 0.5863, 0.6169, 0.5232, 0.8444, 0.1069, 0.7836, 0.1399, 0.7603, 0.1105, 0.836, 0.08218, 0.6559, 0.4838, 0.6438, 0.5456, 0.6169, 0.5232, 0.6273, 0.4601, 0.9232, 0.09962, 0.8444, 0.1069, 0.836, 0.08218, 0.9269, 0.08691, 0.7136, 0.1578, 0.6848, 0.2135, 0.649, 0.1872, 0.6784, 0.1294, 0.6062, 0.5863, 0.5944, 0.649, 0.5717, 0.6334, 0.5809, 0.5691, 0.7603, 0.1105, 0.7136, 0.1578, 0.6784, 0.1294, 0.7326, 0.08064, 0.6169, 0.5232, 0.6062, 0.5863, 0.5809, 0.5691, 0.5894, 0.5046, 0.836, 0.08218, 0.7603, 0.1105, 0.7326, 0.08064, 0.8311, 0.05678, 0.6273, 0.4601, 0.6169, 0.5232, 0.5894, 0.5046, 0.5978, 0.44, 0.9269, 0.08691, 0.836, 0.08218, 0.8311, 0.05678, 0.9349, 0.0752, 0.6381, 0.3971, 0.6273, 0.4601, 0.5978, 0.44, 0.6069, 0.3757, 0.5366, 0.828, 0.4959, 0.8783, 0.5277, 0.8212, 0.9944, 0.1217, 0.9269, 0.08691, 0.9349, 0.0752, 0.6503, 0.3346, 0.6381, 0.3971, 0.6069, 0.3757, 0.6173, 0.3118, 0.5624, 0.771, 0.5366, 0.828, 0.5277, 0.8212, 0.5473, 0.7601, 0.6651, 0.2731, 0.6503, 0.3346, 0.6173, 0.3118, 0.6305, 0.2487, 0.5805, 0.7108, 0.5624, 0.771, 0.5473, 0.7601, 0.561, 0.6972, 0.6848, 0.2135, 0.6651, 0.2731, 0.6305, 0.2487, 0.649, 0.1872, 0.5944, 0.649, 0.5805, 0.7108, 0.561, 0.6972, 0.5717, 0.6334, 0.9944, 0.1217, 0.9349, 0.0752, 0.9478, 0.06531, 0.6173, 0.3118, 0.6069, 0.3757, 0.5743, 0.3589, 0.5822, 0.2936, 0.5473, 0.7601, 0.5277, 0.8212, 0.5183, 0.8161, 0.5318, 0.752, 0.6305, 0.2487, 0.6173, 0.3118, 0.5822, 0.2936, 0.5926, 0.2288, 0.561, 0.6972, 0.5473, 0.7601, 0.5318, 0.752, 0.5413, 0.687, 0.649, 0.1872, 0.6305, 0.2487, 0.5926, 0.2288, 0.6081, 0.1651, 0.5717, 0.6334, 0.561, 0.6972, 0.5413, 0.687, 0.5488, 0.6216, 0.6784, 0.1294, 0.649, 0.1872, 0.6081, 0.1651, 0.6352, 0.104, 0.5809, 0.5691, 0.5717, 0.6334, 0.5488, 0.6216, 0.5553, 0.556, 0.7326, 0.08064, 0.6784, 0.1294, 0.6352, 0.104, 0.696, 0.05134, 0.5894, 0.5046, 0.5809, 0.5691, 0.5553, 0.556, 0.5614, 0.4902, 0.8311, 0.05678, 0.7326, 0.08064, 0.696, 0.05134, 0.8335, 0.0312, 0.5978, 0.44, 0.5894, 0.5046, 0.5614, 0.4902, 0.5675, 0.4245, 0.9349, 0.0752, 0.8311, 0.05678, 0.8335, 0.0312, 0.9478, 0.06531, 0.6069, 0.3757, 0.5978, 0.44, 0.5675, 0.4245, 0.5743, 0.3589, 0.5277, 0.8212, 0.4959, 0.8783, 0.5183, 0.8161, 0.696, 0.05134, 0.6352, 0.104, 0.581, 0.08454, 0.6384, 0.0249, 0.5614, 0.4902, 0.5553, 0.556, 0.5294, 0.5473, 0.5329, 0.4807, 0.8335, 0.0312, 0.696, 0.05134, 0.6384, 0.0249, 0.856, 0.006733, 0.5675, 0.4245, 0.5614, 0.4902, 0.5329, 0.4807, 0.5365, 0.4142, 0.9478, 0.06531, 0.8335, 0.0312, 0.856, 0.006733, 0.9659, 0.05823, 0.5743, 0.3589, 0.5675, 0.4245, 0.5365, 0.4142, 0.5404, 0.3476, 0.5183, 0.8161, 0.4959, 0.8783, 0.5086, 0.8128, 0.9944, 0.1217, 0.9478, 0.06531, 0.9659, 0.05823, 0.5822, 0.2936, 0.5743, 0.3589, 0.5404, 0.3476, 0.5452, 0.2812, 0.5318, 0.752, 0.5183, 0.8161, 0.5086, 0.8128, 0.5162, 0.7467, 0.5926, 0.2288, 0.5822, 0.2936, 0.5452, 0.2812, 0.5517, 0.215, 0.5413, 0.687, 0.5318, 0.752, 0.5162, 0.7467, 0.5215, 0.6804, 0.6081, 0.1651, 0.5926, 0.2288, 0.5517, 0.215, 0.5616, 0.1492, 0.5488, 0.6216, 0.5413, 0.687, 0.5215, 0.6804, 0.5257, 0.6139, 0.6352, 0.104, 0.6081, 0.1651, 0.5616, 0.1492, 0.581, 0.08454, 0.5553, 0.556, 0.5488, 0.6216, 0.5257, 0.6139, 0.5294, 0.5473, 0.5162, 0.7467, 0.5086, 0.8128, 0.4987, 0.8114, 0.5004, 0.7444, 0.5517, 0.215, 0.5452, 0.2812, 0.507, 0.2755, 0.5085, 0.2086, 0.5215, 0.6804, 0.5162, 0.7467, 0.5004, 0.7444, 0.5016, 0.6774, 0.5616, 0.1492, 0.5517, 0.215, 0.5085, 0.2086, 0.5108, 0.1416, 0.5257, 0.6139, 0.5215, 0.6804, 0.5016, 0.6774, 0.5025, 0.6105, 0.581, 0.08454, 0.5616, 0.1492, 0.5108, 0.1416, 0.5158, 0.07477, 0.5294, 0.5473, 0.5257, 0.6139, 0.5025, 0.6105, 0.5034, 0.5435, 0.6384, 0.0249, 0.581, 0.08454, 0.5158, 0.07477, 0.5347, 0.008282, 0.5329, 0.4807, 0.5294, 0.5473, 0.5034, 0.5435, 0.5042, 0.4765, 0.856, 0.006733, 0.6384, 0.0249, 0.5347, 0.008282, 0.947, -0.011, 0.5365, 0.4142, 0.5329, 0.4807, 0.5042, 0.4765, 0.505, 0.4095, 0.9659, 0.05823, 0.856, 0.006733, 0.947, -0.011, 0.9878, 0.05489, 0.5404, 0.3476, 0.5365, 0.4142, 0.505, 0.4095, 0.5059, 0.3425, 0.5086, 0.8128, 0.4959, 0.8783, 0.4987, 0.8114, 0.9944, 0.1217, 0.9659, 0.05823, 0.9878, 0.05489, 0.5452, 0.2812, 0.5404, 0.3476, 0.5059, 0.3425, 0.507, 0.2755, 0.5042, 0.4765, 0.5034, 0.5435, 0.4773, 0.5445, 0.4753, 0.4776, 0.947, -0.011, 0.5347, 0.008282, 1.403, 0.01333, 1.095, -0.005176, 0.505, 0.4095, 0.5042, 0.4765, 0.4753, 0.4776, 0.4733, 0.4108, 0.9878, 0.05489, 0.947, -0.011, 1.095, -0.005176, 1.011, 0.05581, 0.5059, 0.3425, 0.505, 0.4095, 0.4733, 0.4108, 0.4711, 0.3439, 0.4987, 0.8114, 0.4959, 0.8783, 0.4888, 0.8118, 0.9944, 0.1217, 0.9878, 0.05489, 1.011, 0.05581, 0.507, 0.2755, 0.5059, 0.3425, 0.4711, 0.3439, 0.4684, 0.2771, 0.5004, 0.7444, 0.4987, 0.8114, 0.4888, 0.8118, 0.4846, 0.745, 0.5085, 0.2086, 0.507, 0.2755, 0.4684, 0.2771, 0.4647, 0.2103, 0.5016, 0.6774, 0.5004, 0.7444, 0.4846, 0.745, 0.4816, 0.6782, 0.5108, 0.1416, 0.5085, 0.2086, 0.4647, 0.2103, 0.4589, 0.1437, 0.5025, 0.6105, 0.5016, 0.6774, 0.4816, 0.6782, 0.4793, 0.6114, 0.5158, 0.07477, 0.5108, 0.1416, 0.4589, 0.1437, 0.4472, 0.0775, 0.5034, 0.5435, 0.5025, 0.6105, 0.4793, 0.6114, 0.4773, 0.5445, 0.5347, 0.008282, 0.5158, 0.07477, 0.4472, 0.0775, 0.4058, 0.01333, 0.4647, 0.2103, 0.4684, 0.2771, 0.4306, 0.2857, 0.4223, 0.22, 0.4816, 0.6782, 0.4846, 0.745, 0.4689, 0.7486, 0.4618, 0.6828, 0.4589, 0.1437, 0.4647, 0.2103, 0.4223, 0.22, 0.4097, 0.155, 0.4793, 0.6114, 0.4816, 0.6782, 0.4618, 0.6828, 0.4561, 0.6166, 0.4472, 0.0775, 0.4589, 0.1437, 0.4097, 0.155, 0.3862, 0.09186, 0.4773, 0.5445, 0.4793, 0.6114, 0.4561, 0.6166, 0.4513, 0.5504, 0.4058, 0.01333, 0.4472, 0.0775, 0.3862, 0.09186, 0.3249, 0.03552, 0.4753, 0.4776, 0.4773, 0.5445, 0.4513, 0.5504, 0.4466, 0.4841, 0.0976, -0.005176, 0.4058, 0.01333, 0.3249, 0.03552, 0.1494, 0.01683, 0.4733, 0.4108, 0.4753, 0.4776, 0.4466, 0.4841, 0.4419, 0.4179, 0.01354, 0.05581, 0.0976, -0.005176, 0.1494, 0.01683, 0.03407, 0.06083, 0.4711, 0.3439, 0.4733, 0.4108, 0.4419, 0.4179, 0.4368, 0.3517, 0.4888, 0.8118, 0.4959, 0.8783, 0.479, 0.814, 0.9944, 0.1217, 1.011, 0.05581, 1.031, 0.06083, 0.4684, 0.2771, 0.4711, 0.3439, 0.4368, 0.3517, 0.4306, 0.2857, 0.4846, 0.745, 0.4888, 0.8118, 0.479, 0.814, 0.4689, 0.7486, 0.1494, 0.01683, 0.3249, 0.03552, 0.2785, 0.06363, 0.1606, 0.04204, 0.4419, 0.4179, 0.4466, 0.4841, 0.4184, 0.4958, 0.4112, 0.4305, 0.03407, 0.06083, 0.1494, 0.01683, 0.1606, 0.04204, 0.05002, 0.06923, 0.4368, 0.3517, 0.4419, 0.4179, 0.4112, 0.4305, 0.4034, 0.3654, 0.479, 0.814, 0.4959, 0.8783, 0.4694, 0.8181, 0.9944, 0.1217, 1.031, 0.06083, 1.047, 0.06923, 0.4306, 0.2857, 0.4368, 0.3517, 0.4034, 0.3654, 0.3943, 0.3007, 0.4689, 0.7486, 0.479, 0.814, 0.4694, 0.8181, 0.4533, 0.7551, 0.4223, 0.22, 0.4306, 0.2857, 0.3943, 0.3007, 0.3826, 0.2366, 0.4618, 0.6828, 0.4689, 0.7486, 0.4533, 0.7551, 0.442, 0.6909, 0.4097, 0.155, 0.4223, 0.22, 0.3826, 0.2366, 0.3656, 0.1739, 0.4561, 0.6166, 0.4618, 0.6828, 0.442, 0.6909, 0.4331, 0.6261, 0.3862, 0.09186, 0.4097, 0.155, 0.3656, 0.1739, 0.3369, 0.1143, 0.4513, 0.5504, 0.4561, 0.6166, 0.4331, 0.6261, 0.4255, 0.561, 0.3249, 0.03552, 0.3862, 0.09186, 0.3369, 0.1143, 0.2785, 0.06363, 0.4466, 0.4841, 0.4513, 0.5504, 0.4255, 0.561, 0.4184, 0.4958, 0.442, 0.6909, 0.4533, 0.7551, 0.438, 0.7644, 0.4224, 0.7026, 0.3656, 0.1739, 0.3826, 0.2366, 0.3461, 0.2586, 0.327, 0.198, 0.4331, 0.6261, 0.442, 0.6909, 0.4224, 0.7026, 0.4103, 0.6396, 0.3369, 0.1143, 0.3656, 0.1739, 0.327, 0.198, 0.2975, 0.1412, 0.4255, 0.561, 0.4331, 0.6261, 0.4103, 0.6396, 0.4, 0.5759, 0.2785, 0.06363, 0.3369, 0.1143, 0.2975, 0.1412, 0.2466, 0.09332, 0.4184, 0.4958, 0.4255, 0.561, 0.4, 0.5759, 0.3906, 0.512, 0.1606, 0.04204, 0.2785, 0.06363, 0.2466, 0.09332, 0.1592, 0.06763, 0.4112, 0.4305, 0.4184, 0.4958, 0.3906, 0.512, 0.3813, 0.4481, 0.05002, 0.06923, 0.1606, 0.04204, 0.1592, 0.06763, 0.06079, 0.08, 0.4034, 0.3654, 0.4112, 0.4305, 0.3813, 0.4481, 0.3714, 0.3843, 0.4694, 0.8181, 0.4959, 0.8783, 0.4601, 0.8239, 0.9944, 0.1217, 1.047, 0.06923, 1.058, 0.08, 0.3943, 0.3007, 0.4034, 0.3654, 0.3714, 0.3843, 0.3601, 0.321, 0.4533, 0.7551, 0.4694, 0.8181, 0.4601, 0.8239, 0.438, 0.7644, 0.3826, 0.2366, 0.3943, 0.3007, 0.3601, 0.321, 0.3461, 0.2586, 0.3813, 0.4481, 0.3906, 0.512, 0.3633, 0.5323, 0.3522, 0.4697, 0.06079, 0.08, 0.1592, 0.06763, 0.1525, 0.09279, 0.06685, 0.09223, 0.3714, 0.3843, 0.3813, 0.4481, 0.3522, 0.4697, 0.3407, 0.4073, 0.4601, 0.8239, 0.4959, 0.8783, 0.4515, 0.8314, 0.9944, 0.1217, 1.058, 0.08, 1.064, 0.09223, 0.3601, 0.321, 0.3714, 0.3843, 0.3407, 0.4073, 0.3279, 0.3454, 0.438, 0.7644, 0.4601, 0.8239, 0.4515, 0.8314, 0.423, 0.7764, 0.3461, 0.2586, 0.3601, 0.321, 0.3279, 0.3454, 0.3127, 0.2845, 0.4224, 0.7026, 0.438, 0.7644, 0.423, 0.7764, 0.403, 0.7175, 0.327, 0.198, 0.3461, 0.2586, 0.3127, 0.2845, 0.293, 0.2255, 0.4103, 0.6396, 0.4224, 0.7026, 0.403, 0.7175, 0.3877, 0.6567, 0.2975, 0.1412, 0.327, 0.198, 0.293, 0.2255, 0.2649, 0.1704, 0.4, 0.5759, 0.4103, 0.6396, 0.3877, 0.6567, 0.3749, 0.5948, 0.2466, 0.09332, 0.2975, 0.1412, 0.2649, 0.1704, 0.2212, 0.1231, 0.3906, 0.512, 0.4, 0.5759, 0.3749, 0.5948, 0.3633, 0.5323, 0.1592, 0.06763, 0.2466, 0.09332, 0.2212, 0.1231, 0.1525, 0.09279, 0.293, 0.2255, 0.3127, 0.2845, 0.2819, 0.3128, 0.2625, 0.2548, 0.3877, 0.6567, 0.403, 0.7175, 0.3838, 0.7355, 0.3652, 0.6771, 0.2649, 0.1704, 0.293, 0.2255, 0.2625, 0.2548, 0.2365, 0.2002, 0.3749, 0.5948, 0.3877, 0.6567, 0.3652, 0.6771, 0.3499, 0.617, 0.2212, 0.1231, 0.2649, 0.1704, 0.2365, 0.2002, 0.1989, 0.1521, 0.3633, 0.5323, 0.3749, 0.5948, 0.3499, 0.617, 0.3365, 0.5561, 0.1525, 0.09279, 0.2212, 0.1231, 0.1989, 0.1521, 0.143, 0.1171, 0.3522, 0.4697, 0.3633, 0.5323, 0.3365, 0.5561, 0.3239, 0.4948, 0.06685, 0.09223, 0.1525, 0.09279, 0.143, 0.1171, 0.06907, 0.1052, 0.3407, 0.4073, 0.3522, 0.4697, 0.3239, 0.4948, 0.3112, 0.4335, 0.4515, 0.8314, 0.4959, 0.8783, 0.4435, 0.8404, 0.9944, 0.1217, 1.064, 0.09223, 1.066, 0.1052, 0.3279, 0.3454, 0.3407, 0.4073, 0.3112, 0.4335, 0.2976, 0.3727, 0.423, 0.7764, 0.4515, 0.8314, 0.4435, 0.8404, 0.4084, 0.7909, 0.3127, 0.2845, 0.3279, 0.3454, 0.2976, 0.3727, 0.2819, 0.3128, 0.403, 0.7175, 0.423, 0.7764, 0.4084, 0.7909, 0.3838, 0.7355, 0.06907, 0.1052, 0.143, 0.1171, 0.132, 0.1402, 0.06826, 0.1182, 0.3112, 0.4335, 0.3239, 0.4948, 0.2961, 0.5223, 0.2826, 0.4619, 0.4435, 0.8404, 0.4959, 0.8783, 0.4365, 0.8507, 0.9944, 0.1217, 1.066, 0.1052, 1.065, 0.1182, 0.2976, 0.3727, 0.3112, 0.4335, 0.2826, 0.4619, 0.2686, 0.4017, 0.4084, 0.7909, 0.4435, 0.8404, 0.4365, 0.8507, 0.3943, 0.8076, 0.2819, 0.3128, 0.2976, 0.3727, 0.2686, 0.4017, 0.253, 0.3424, 0.3838, 0.7355, 0.4084, 0.7909, 0.3943, 0.8076, 0.3646, 0.7562, 0.2625, 0.2548, 0.2819, 0.3128, 0.253, 0.3424, 0.2344, 0.2846, 0.3652, 0.6771, 0.3838, 0.7355, 0.3646, 0.7562, 0.3426, 0.7004, 0.2365, 0.2002, 0.2625, 0.2548, 0.2344, 0.2846, 0.2108, 0.2297, 0.3499, 0.617, 0.3652, 0.6771, 0.3426, 0.7004, 0.325, 0.6421, 0.1989, 0.1521, 0.2365, 0.2002, 0.2108, 0.2297, 0.1784, 0.18, 0.3365, 0.5561, 0.3499, 0.617, 0.325, 0.6421, 0.3099, 0.5825, 0.143, 0.1171, 0.1989, 0.1521, 0.1784, 0.18, 0.132, 0.1402, 0.3239, 0.4948, 0.3365, 0.5561, 0.3099, 0.5825, 0.2961, 0.5223, 0.2108, 0.2297, 0.2344, 0.2846, 0.208, 0.3141, 0.1867, 0.2582, 0.325, 0.6421, 0.3426, 0.7004, 0.3198, 0.7261, 0.2999, 0.6694, 0.1784, 0.18, 0.2108, 0.2297, 0.1867, 0.2582, 0.1587, 0.2063, 0.3099, 0.5825, 0.325, 0.6421, 0.2999, 0.6694, 0.2833, 0.6109, 0.132, 0.1402, 0.1784, 0.18, 0.1587, 0.2063, 0.1197, 0.1618, 0.2961, 0.5223, 0.3099, 0.5825, 0.2833, 0.6109, 0.2685, 0.5514, 0.06826, 0.1182, 0.132, 0.1402, 0.1197, 0.1618, 0.06511, 0.1309, 0.2826, 0.4619, 0.2961, 0.5223, 0.2685, 0.5514, 0.2546, 0.4914, 0.4365, 0.8507, 0.4959, 0.8783, 0.4307, 0.8621, 0.9944, 0.1217, 1.065, 0.1182, 1.062, 0.1309, 0.2686, 0.4017, 0.2826, 0.4619, 0.2546, 0.4914, 0.2405, 0.4315, 0.3943, 0.8076, 0.4365, 0.8507, 0.4307, 0.8621, 0.3808, 0.8265, 0.253, 0.3424, 0.2686, 0.4017, 0.2405, 0.4315, 0.2254, 0.3722, 0.3646, 0.7562, 0.3943, 0.8076, 0.3808, 0.8265, 0.3455, 0.7794, 0.2344, 0.2846, 0.253, 0.3424, 0.2254, 0.3722, 0.208, 0.3141, 0.3426, 0.7004, 0.3646, 0.7562, 0.3455, 0.7794, 0.3198, 0.7261, 0.4307, 0.8621, 0.4959, 0.8783, 0.4264, 0.8745, 0.9944, 0.1217, 1.062, 0.1309, 1.057, 0.1429, 0.2405, 0.4315, 0.2546, 0.4914, 0.2267, 0.5212, 0.2129, 0.4611, 0.3808, 0.8265, 0.4307, 0.8621, 0.4264, 0.8745, 0.3681, 0.8472, 0.2254, 0.3722, 0.2405, 0.4315, 0.2129, 0.4611, 0.1985, 0.4014, 0.3455, 0.7794, 0.3808, 0.8265, 0.3681, 0.8472, 0.3261, 0.8046, 0.208, 0.3141, 0.2254, 0.3722, 0.1985, 0.4014, 0.1825, 0.3424, 0.3198, 0.7261, 0.3455, 0.7794, 0.3261, 0.8046, 0.2963, 0.7537, 0.1867, 0.2582, 0.208, 0.3141, 0.1825, 0.3424, 0.1636, 0.2851, 0.2999, 0.6694, 0.3198, 0.7261, 0.2963, 0.7537, 0.274, 0.6983, 0.1587, 0.2063, 0.1867, 0.2582, 0.1636, 0.2851, 0.1395, 0.2308, 0.2833, 0.6109, 0.2999, 0.6694, 0.274, 0.6983, 0.2562, 0.6404, 0.1197, 0.1618, 0.1587, 0.2063, 0.1395, 0.2308, 0.1067, 0.1818, 0.2685, 0.5514, 0.2833, 0.6109, 0.2562, 0.6404, 0.2408, 0.5812, 0.06511, 0.1309, 0.1197, 0.1618, 0.1067, 0.1818, 0.06016, 0.1429, 0.2546, 0.4914, 0.2685, 0.5514, 0.2408, 0.5812, 0.2267, 0.5212, 0.274, 0.6983, 0.2963, 0.7537, 0.2717, 0.7827, 0.247, 0.728, 0.1395, 0.2308, 0.1636, 0.2851, 0.1409, 0.3098, 0.1204, 0.2529, 0.2562, 0.6404, 0.274, 0.6983, 0.247, 0.728, 0.2281, 0.6703, 0.1067, 0.1818, 0.1395, 0.2308, 0.1204, 0.2529, 0.09291, 0.1998, 0.2408, 0.5812, 0.2562, 0.6404, 0.2281, 0.6703, 0.2124, 0.6108, 0.06016, 0.1429, 0.1067, 0.1818, 0.09291, 0.1998, 0.0538, 0.1539, 0.2267, 0.5212, 0.2408, 0.5812, 0.2124, 0.6108, 0.1984, 0.5504, 0.4264, 0.8745, 0.4959, 0.8783, 0.4242, 0.8873, 0.9944, 0.1217, 1.057, 0.1429, 1.051, 0.1539, 0.2129, 0.4611, 0.2267, 0.5212, 0.1984, 0.5504, 0.1852, 0.4897, 0.3681, 0.8472, 0.4264, 0.8745, 0.4242, 0.8873, 0.3563, 0.8695, 0.1985, 0.4014, 0.2129, 0.4611, 0.1852, 0.4897, 0.1719, 0.429, 0.3261, 0.8046, 0.3681, 0.8472, 0.3563, 0.8695, 0.3062, 0.8317, 0.1825, 0.3424, 0.1985, 0.4014, 0.1719, 0.429, 0.1575, 0.3689, 0.2963, 0.7537, 0.3261, 0.8046, 0.3062, 0.8317, 0.2717, 0.7827, 0.1636, 0.2851, 0.1825, 0.3424, 0.1575, 0.3689, 0.1409, 0.3098, 0.1852, 0.4897, 0.1984, 0.5504, 0.1695, 0.578, 0.1573, 0.5162, 0.3563, 0.8695, 0.4242, 0.8873, 0.4246, 0.9004, 0.3458, 0.8931, 0.1719, 0.429, 0.1852, 0.4897, 0.1573, 0.5162, 0.1453, 0.4544, 0.3062, 0.8317, 0.3563, 0.8695, 0.3458, 0.8931, 0.285, 0.8601, 0.1575, 0.3689, 0.1719, 0.429, 0.1453, 0.4544, 0.1326, 0.3928, 0.2717, 0.7827, 0.3062, 0.8317, 0.285, 0.8601, 0.245, 0.8125, 0.1409, 0.3098, 0.1575, 0.3689, 0.1326, 0.3928, 0.1184, 0.332, 0.247, 0.728, 0.2717, 0.7827, 0.245, 0.8125, 0.218, 0.7578, 0.1204, 0.2529, 0.1409, 0.3098, 0.1184, 0.332, 0.1012, 0.2725, 0.2281, 0.6703, 0.247, 0.728, 0.218, 0.7578, 0.1984, 0.6994, 0.09291, 0.1998, 0.1204, 0.2529, 0.1012, 0.2725, 0.07861, 0.2156, 0.2124, 0.6108, 0.2281, 0.6703, 0.1984, 0.6994, 0.1828, 0.6392, 0.0538, 0.1539, 0.09291, 0.1998, 0.07861, 0.2156, 0.04635, 0.1636, 0.1984, 0.5504, 0.2124, 0.6108, 0.1828, 0.6392, 0.1695, 0.578, 0.4242, 0.8873, 0.4959, 0.8783, 0.4246, 0.9004, 0.9944, 0.1217, 1.051, 0.1539, 1.044, 0.1636, 0.1012, 0.2725, 0.1184, 0.332, 0.09586, 0.351, 0.0819, 0.2892, 0.1984, 0.6994, 0.218, 0.7578, 0.1862, 0.7865, 0.1666, 0.7269, 0.07861, 0.2156, 0.1012, 0.2725, 0.0819, 0.2892, 0.06383, 0.229, 0.1828, 0.6392, 0.1984, 0.6994, 0.1666, 0.7269, 0.1517, 0.6654, 0.04635, 0.1636, 0.07861, 0.2156, 0.06383, 0.229, 0.03805, 0.172, 0.1695, 0.578, 0.1828, 0.6392, 0.1517, 0.6654, 0.1395, 0.6029, 0.4246, 0.9004, 0.4959, 0.8783, 0.4283, 0.9131, 0.9944, 0.1217, 1.044, 0.1636, 1.035, 0.172, 0.1573, 0.5162, 0.1695, 0.578, 0.1395, 0.6029, 0.1287, 0.5399, 0.3458, 0.8931, 0.4246, 0.9004, 0.4283, 0.9131, 0.3374, 0.9178, 0.1453, 0.4544, 0.1573, 0.5162, 0.1287, 0.5399, 0.1183, 0.4768, 0.285, 0.8601, 0.3458, 0.8931, 0.3374, 0.9178, 0.2617, 0.8895, 0.1326, 0.3928, 0.1453, 0.4544, 0.1183, 0.4768, 0.1076, 0.4137, 0.245, 0.8125, 0.285, 0.8601, 0.2617, 0.8895, 0.215, 0.8422, 0.1184, 0.332, 0.1326, 0.3928, 0.1076, 0.4137, 0.09586, 0.351, 0.218, 0.7578, 0.245, 0.8125, 0.215, 0.8422, 0.1862, 0.7865, 0.3374, 0.9178, 0.4283, 0.9131, 0.4363, 0.9248, 0.3325, 0.9432, 0.1183, 0.4768, 0.1287, 0.5399, 0.09925, 0.56, 0.09081, 0.4954, 0.2617, 0.8895, 0.3374, 0.9178, 0.3325, 0.9432, 0.2341, 0.9194, 0.1076, 0.4137, 0.1183, 0.4768, 0.09081, 0.4954, 0.08232, 0.4309, 0.215, 0.8422, 0.2617, 0.8895, 0.2341, 0.9194, 0.1798, 0.8706, 0.09586, 0.351, 0.1076, 0.4137, 0.08232, 0.4309, 0.07315, 0.3666, 0.1862, 0.7865, 0.215, 0.8422, 0.1798, 0.8706, 0.1504, 0.8128, 0.0819, 0.2892, 0.09586, 0.351, 0.07315, 0.3666, 0.06241, 0.3028, 0.1666, 0.7269, 0.1862, 0.7865, 0.1504, 0.8128, 0.1319, 0.7513, 0.06383, 0.229, 0.0819, 0.2892, 0.06241, 0.3028, 0.04868, 0.2399, 0.1517, 0.6654, 0.1666, 0.7269, 0.1319, 0.7513, 0.1187, 0.6882, 0.03805, 0.172, 0.06383, 0.229, 0.04868, 0.2399, 0.02912, 0.1788, 0.1395, 0.6029, 0.1517, 0.6654, 0.1187, 0.6882, 0.1083, 0.6243, 0.4283, 0.9131, 0.4959, 0.8783, 0.4363, 0.9248, 0.9944, 0.1217, 1.035, 0.172, 1.026, 0.1788, 0.1287, 0.5399, 0.1395, 0.6029, 0.1083, 0.6243, 0.09925, 0.56, 0.1319, 0.7513, 0.1504, 0.8128, 0.1095, 0.8349, 0.09404, 0.7712, 0.04868, 0.2399, 0.06241, 0.3028, 0.04274, 0.313, 0.03324, 0.248, 0.1187, 0.6882, 0.1319, 0.7513, 0.09404, 0.7712, 0.08363, 0.7064, 0.02912, 0.1788, 0.04868, 0.2399, 0.03324, 0.248, 0.01972, 0.1839, 0.1083, 0.6243, 0.1187, 0.6882, 0.08363, 0.7064, 0.07567, 0.6411, 0.4363, 0.9248, 0.4959, 0.8783, 0.4492, 0.9347, 0.9944, 0.1217, 1.026, 0.1788, 1.017, 0.1839, 0.09925, 0.56, 0.1083, 0.6243, 0.07567, 0.6411, 0.06896, 0.5755, 0.3325, 0.9432, 0.4363, 0.9248, 0.4492, 0.9347, 0.335, 0.9688, 0.09081, 0.4954, 0.09925, 0.56, 0.06896, 0.5755, 0.06281, 0.5098, 0.2341, 0.9194, 0.3325, 0.9432, 0.335, 0.9688, 0.1975, 0.9487, 0.08232, 0.4309, 0.09081, 0.4954, 0.06281, 0.5098, 0.05673, 0.444, 0.1798, 0.8706, 0.2341, 0.9194, 0.1975, 0.9487, 0.1366, 0.896, 0.07315, 0.3666, 0.08232, 0.4309, 0.05673, 0.444, 0.05024, 0.3784, 0.1504, 0.8128, 0.1798, 0.8706, 0.1366, 0.896, 0.1095, 0.8349, 0.06241, 0.3028, 0.07315, 0.3666, 0.05024, 0.3784, 0.04274, 0.313, 0.06281, 0.5098, 0.06896, 0.5755, 0.03791, 0.5858, 0.03434, 0.5193, 0.1975, 0.9487, 0.335, 0.9688, 0.3574, 0.9933, 0.1398, 0.9751, 0.05673, 0.444, 0.06281, 0.5098, 0.03434, 0.5193, 0.03084, 0.4527, 0.1366, 0.896, 0.1975, 0.9487, 0.1398, 0.9751, 0.08241, 0.9155, 0.05024, 0.3784, 0.05673, 0.444, 0.03084, 0.4527, 0.02715, 0.3861, 0.1095, 0.8349, 0.1366, 0.896, 0.08241, 0.9155, 0.06304, 0.8508, 0.04274, 0.313, 0.05024, 0.3784, 0.02715, 0.3861, 0.02292, 0.3196, 0.09404, 0.7712, 0.1095, 0.8349, 0.06304, 0.8508, 0.05307, 0.785, 0.03324, 0.248, 0.04274, 0.313, 0.02292, 0.3196, 0.01758, 0.2533, 0.08363, 0.7064, 0.09404, 0.7712, 0.05307, 0.785, 0.04664, 0.7188, 0.01972, 0.1839, 0.03324, 0.248, 0.01758, 0.2533, 0.01001, 0.1872, 0.07567, 0.6411, 0.08363, 0.7064, 0.04664, 0.7188, 0.04186, 0.6524, 0.4492, 0.9347, 0.4959, 0.8783, 0.4673, 0.9418, 0.9944, 0.1217, 1.017, 0.1839, 1.007, 0.1872, 0.06896, 0.5755, 0.07567, 0.6411, 0.04186, 0.6524, 0.03791, 0.5858, 0.335, 0.9688, 0.4492, 0.9347, 0.4673, 0.9418, 0.3574, 0.9933, 1.015, 0.2533, 1.02, 0.3196, 1.0, 0.3226, 0.999, 0.2556, 0.04664, 0.7188, 0.05307, 0.785, 0.009875, 0.7914, 0.008377, 0.7245, 1.007, 0.1872, 1.015, 0.2533, 0.999, 0.2556, 0.9973, 0.1886, 0.04186, 0.6524, 0.04664, 0.7188, 0.008377, 0.7245, 0.007277, 0.6575, 0.4673, 0.9418, 0.4959, 0.8783, 0.4892, 0.9451, 0.9944, 0.1217, 1.007, 0.1872, 0.9973, 0.1886, 0.03791, 0.5858, 0.04186, 0.6524, 0.007277, 0.6575, 0.006375, 0.5905, 0.3574, 0.9933, 0.4673, 0.9418, 0.4892, 0.9451, 0.4484, 1.011, 0.03434, 0.5193, 0.03791, 0.5858, 0.006375, 0.5905, 0.005566, 0.5235, 0.1398, 0.9751, 0.3574, 0.9933, 0.4484, 1.011, 0.03607, 0.9917, 0.03084, 0.4527, 0.03434, 0.5193, 0.005566, 0.5235, 0.004779, 0.4565, 0.08241, 0.9155, 0.1398, 0.9751, 0.03607, 0.9917, 0.01717, 0.9252, 0.02715, 0.3861, 0.03084, 0.4527, 0.004779, 0.4565, 0.003951, 0.3895, 0.06304, 0.8508, 0.08241, 0.9155, 0.01717, 0.9252, 0.01226, 0.8584, 0.02292, 0.3196, 0.02715, 0.3861, 0.003951, 0.3895, 0.003004, 0.3226, 0.05307, 0.785, 0.06304, 0.8508, 0.01226, 0.8584, 0.009875, 0.7914, 1.002, 0.4565, 1.003, 0.5235, 0.9739, 0.5224, 0.9758, 0.4555, 1.014, 0.9252, 1.033, 0.9917, 0.9044, 0.9867, 0.9458, 0.9225, 1.001, 0.3895, 1.002, 0.4565, 0.9758, 0.4555, 0.9779, 0.3886, 1.009, 0.8584, 1.014, 0.9252, 0.9458, 0.9225, 0.9575, 0.8563, 1.0, 0.3226, 1.001, 0.3895, 0.9779, 0.3886, 0.9802, 0.3218, 1.007, 0.7914, 1.009, 0.8584, 0.9575, 0.8563, 0.9633, 0.7897, 0.999, 0.2556, 1.0, 0.3226, 0.9802, 0.3218, 0.9832, 0.255, 1.006, 0.7245, 1.007, 0.7914, 0.9633, 0.7897, 0.967, 0.7229, 0.9973, 0.1886, 0.999, 0.2556, 0.9832, 0.255, 0.9874, 0.1882, 1.004, 0.6575, 1.006, 0.7245, 0.967, 0.7229, 0.9697, 0.6561, 0.4892, 0.9451, 0.4959, 0.8783, 0.5121, 0.9442, 0.9944, 0.1217, 0.9973, 0.1886, 0.9874, 0.1882, 1.004, 0.5905, 1.004, 0.6575, 0.9697, 0.6561, 0.9719, 0.5892, 0.4484, 1.011, 0.4892, 0.9451, 0.5121, 0.9442, 0.5962, 1.005, 1.003, 0.5235, 1.004, 0.5905, 0.9719, 0.5892, 0.9739, 0.5224, 1.033, 0.9917, 0.4484, 1.011, 0.5962, 1.005, 0.9044, 0.9867, 0.9874, 0.1882, 0.9832, 0.255, 0.9675, 0.2514, 0.9775, 0.186, 0.9697, 0.6561, 0.967, 0.7229, 0.9291, 0.7143, 0.9354, 0.6483, 0.5121, 0.9442, 0.4959, 0.8783, 0.5327, 0.9392, 0.9944, 0.1217, 0.9874, 0.1882, 0.9775, 0.186, 0.9719, 0.5892, 0.9697, 0.6561, 0.9354, 0.6483, 0.9405, 0.5821, 0.5962, 1.005, 0.5121, 0.9442, 0.5327, 0.9392, 0.648, 0.9832, 0.9739, 0.5224, 0.9719, 0.5892, 0.9405, 0.5821, 0.9452, 0.5159, 0.9044, 0.9867, 0.5962, 1.005, 0.648, 0.9832, 0.8235, 0.9645, 0.9758, 0.4555, 0.9739, 0.5224, 0.9452, 0.5159, 0.9498, 0.4496, 0.9458, 0.9225, 0.9044, 0.9867, 0.8235, 0.9645, 0.8848, 0.9081, 0.9779, 0.3886, 0.9758, 0.4555, 0.9498, 0.4496, 0.9547, 0.3834, 0.9575, 0.8563, 0.9458, 0.9225, 0.8848, 0.9081, 0.9083, 0.845, 0.9802, 0.3218, 0.9779, 0.3886, 0.9547, 0.3834, 0.9603, 0.3172, 0.9633, 0.7897, 0.9575, 0.8563, 0.9083, 0.845, 0.9209, 0.78, 0.9832, 0.255, 0.9802, 0.3218, 0.9603, 0.3172, 0.9675, 0.2514, 0.967, 0.7229, 0.9633, 0.7897, 0.9209, 0.78, 0.9291, 0.7143, 0.8848, 0.9081, 0.8235, 0.9645, 0.7771, 0.9364, 0.8355, 0.8857, 0.9547, 0.3834, 0.9498, 0.4496, 0.9241, 0.439, 0.9317, 0.3739, 0.9083, 0.845, 0.8848, 0.9081, 0.8355, 0.8857, 0.8642, 0.8261, 0.9603, 0.3172, 0.9547, 0.3834, 0.9317, 0.3739, 0.9406, 0.3091, 0.9209, 0.78, 0.9083, 0.845, 0.8642, 0.8261, 0.8812, 0.7634, 0.9675, 0.2514, 0.9603, 0.3172, 0.9406, 0.3091, 0.9519, 0.2449, 0.9291, 0.7143, 0.9209, 0.78, 0.8812, 0.7634, 0.8929, 0.6993, 0.9775, 0.186, 0.9675, 0.2514, 0.9519, 0.2449, 0.9679, 0.1819, 0.9354, 0.6483, 0.9291, 0.7143, 0.8929, 0.6993, 0.902, 0.6346, 0.5327, 0.9392, 0.4959, 0.8783, 0.5486, 0.9308, 0.9944, 0.1217, 0.9775, 0.186, 0.9679, 0.1819, 0.9405, 0.5821, 0.9354, 0.6483, 0.902, 0.6346, 0.9098, 0.5695, 0.648, 0.9832, 0.5327, 0.9392, 0.5486, 0.9308, 0.6592, 0.958, 0.9452, 0.5159, 0.9405, 0.5821, 0.9098, 0.5695, 0.9169, 0.5042, 0.8235, 0.9645, 0.648, 0.9832, 0.6592, 0.958, 0.7771, 0.9364, 0.9498, 0.4496, 0.9452, 0.5159, 0.9169, 0.5042, 0.9241, 0.439, 0.902, 0.6346, 0.8929, 0.6993, 0.8587, 0.679, 0.87, 0.6157, 0.5486, 0.9308, 0.4959, 0.8783, 0.5594, 0.92, 0.9944, 0.1217, 0.9679, 0.1819, 0.9587, 0.1761, 0.9098, 0.5695, 0.902, 0.6346, 0.87, 0.6157, 0.8798, 0.5519, 0.6592, 0.958, 0.5486, 0.9308, 0.5594, 0.92, 0.6577, 0.9324, 0.9169, 0.5042, 0.9098, 0.5695, 0.8798, 0.5519, 0.8892, 0.488, 0.7771, 0.9364, 0.6592, 0.958, 0.6577, 0.9324, 0.7452, 0.9067, 0.9241, 0.439, 0.9169, 0.5042, 0.8892, 0.488, 0.8986, 0.4241, 0.8355, 0.8857, 0.7771, 0.9364, 0.7452, 0.9067, 0.7961, 0.8588, 0.9317, 0.3739, 0.9241, 0.439, 0.8986, 0.4241, 0.9089, 0.3604, 0.8642, 0.8261, 0.8355, 0.8857, 0.7961, 0.8588, 0.8255, 0.802, 0.9406, 0.3091, 0.9317, 0.3739, 0.9089, 0.3604, 0.921, 0.2974, 0.8812, 0.7634, 0.8642, 0.8261, 0.8255, 0.802, 0.8447, 0.7414, 0.9519, 0.2449, 0.9406, 0.3091, 0.921, 0.2974, 0.9365, 0.2356, 0.8929, 0.6993, 0.8812, 0.7634, 0.8447, 0.7414, 0.8587, 0.679, 0.9679, 0.1819, 0.9519, 0.2449, 0.9365, 0.2356, 0.9587, 0.1761, 0.9089, 0.3604, 0.8986, 0.4241, 0.8734, 0.4052, 0.8863, 0.3433, 0.8255, 0.802, 0.7961, 0.8588, 0.7634, 0.8296, 0.7916, 0.7745, 0.921, 0.2974, 0.9089, 0.3604, 0.8863, 0.3433, 0.9016, 0.2825, 0.8447, 0.7414, 0.8255, 0.802, 0.7916, 0.7745, 0.8113, 0.7155, 0.9365, 0.2356, 0.921, 0.2974, 0.9016, 0.2825, 0.9215, 0.2236, 0.8587, 0.679, 0.8447, 0.7414, 0.8113, 0.7155, 0.8265, 0.6546, 0.9587, 0.1761, 0.9365, 0.2356, 0.9215, 0.2236, 0.95, 0.1686, 0.87, 0.6157, 0.8587, 0.679, 0.8265, 0.6546, 0.8393, 0.5927, 0.5594, 0.92, 0.4959, 0.8783, 0.5654, 0.9078, 0.9944, 0.1217, 0.9587, 0.1761, 0.95, 0.1686, 0.8798, 0.5519, 0.87, 0.6157, 0.8393, 0.5927, 0.8508, 0.5303, 0.6577, 0.9324, 0.5594, 0.92, 0.5654, 0.9078, 0.651, 0.9072, 0.8892, 0.488, 0.8798, 0.5519, 0.8508, 0.5303, 0.8619, 0.4677, 0.7452, 0.9067, 0.6577, 0.9324, 0.651, 0.9072, 0.7197, 0.8769, 0.8986, 0.4241, 0.8892, 0.488, 0.8619, 0.4677, 0.8734, 0.4052, 0.7961, 0.8588, 0.7452, 0.9067, 0.7197, 0.8769, 0.7634, 0.8296, 0.5654, 0.9078, 0.4959, 0.8783, 0.5677, 0.8948, 0.9944, 0.1217, 0.95, 0.1686, 0.9421, 0.1596, 0.8508, 0.5303, 0.8393, 0.5927, 0.8098, 0.5665, 0.8225, 0.5052, 0.651, 0.9072, 0.5654, 0.9078, 0.5677, 0.8948, 0.6416, 0.8829, 0.8619, 0.4677, 0.8508, 0.5303, 0.8225, 0.5052, 0.8351, 0.4439, 0.7197, 0.8769, 0.651, 0.9072, 0.6416, 0.8829, 0.6975, 0.8479, 0.8734, 0.4052, 0.8619, 0.4677, 0.8351, 0.4439, 0.8485, 0.383, 0.7634, 0.8296, 0.7197, 0.8769, 0.6975, 0.8479, 0.7351, 0.7998, 0.8863, 0.3433, 0.8734, 0.4052, 0.8485, 0.383, 0.8637, 0.3229, 0.7916, 0.7745, 0.7634, 0.8296, 0.7351, 0.7998, 0.7611, 0.7452, 0.9016, 0.2825, 0.8863, 0.3433, 0.8637, 0.3229, 0.8824, 0.2645, 0.8113, 0.7155, 0.7916, 0.7745, 0.7611, 0.7452, 0.7805, 0.6872, 0.9215, 0.2236, 0.9016, 0.2825, 0.8824, 0.2645, 0.907, 0.2091, 0.8265, 0.6546, 0.8113, 0.7155, 0.7805, 0.6872, 0.7962, 0.6273, 0.95, 0.1686, 0.9215, 0.2236, 0.907, 0.2091, 0.9421, 0.1596, 0.8393, 0.5927, 0.8265, 0.6546, 0.7962, 0.6273, 0.8098, 0.5665])
me_sphere_001.materials.append(mat_plan_te1)
me_sphere_001.use_remesh_preserve_volume = False
me_sphere_001.use_remesh_preserve_attributes = False
me_sphere_001.use_mirror_vertex_groups = False
me_sphere_001.update()

# ---- objects
ob_lamp_005 = bpy.data.objects.new('Lamp.005', light_lamp_011)
ob_lamp_004 = bpy.data.objects.new('Lamp.004', light_lamp_010)
ob_lamp_003 = bpy.data.objects.new('Lamp.003', light_lamp_009)
ob_lamp_002 = bpy.data.objects.new('Lamp.002', light_lamp_008)
ob_lamp_001 = bpy.data.objects.new('Lamp.001', light_lamp_007)
ob_plan_te1 = bpy.data.objects.new('planète1', me_sphere_001)
ob_lamp = bpy.data.objects.new('Lamp', light_lamp)
ob_camera = bpy.data.objects.new('Camera', cam_camera)

# ---- transforms, parenting, visibility, modifiers, constraints
ob_lamp_005.location = (6.211, -0.02027, -0.01982)
ob_lamp_005.rotation_euler = (0.6503, 0.05522, 1.866)
ob_lamp_005.lock_rotations_4d = False
ob_lamp_005.empty_display_type = 'ARROWS'
ob_lamp_005.color = (0.0, 0.0, 0.0, 0.0)
ob_lamp_005.lineart.crease_threshold = 0.0
ob_lamp_004.location = (-6.693, -0.02027, -0.01982)
ob_lamp_004.rotation_euler = (0.6503, 0.05522, 1.866)
ob_lamp_004.lock_rotations_4d = False
ob_lamp_004.empty_display_type = 'ARROWS'
ob_lamp_004.color = (0.0, 0.0, 0.0, 0.0)
ob_lamp_004.lineart.crease_threshold = 0.0
ob_lamp_003.location = (0.01579, -5.581, -0.01982)
ob_lamp_003.rotation_euler = (0.6503, 0.05522, 1.866)
ob_lamp_003.lock_rotations_4d = False
ob_lamp_003.empty_display_type = 'ARROWS'
ob_lamp_003.color = (0.0, 0.0, 0.0, 0.0)
ob_lamp_003.lineart.crease_threshold = 0.0
ob_lamp_002.location = (0.01579, 5.868, -0.01982)
ob_lamp_002.rotation_euler = (0.6503, 0.05522, 1.866)
ob_lamp_002.lock_rotations_4d = False
ob_lamp_002.empty_display_type = 'ARROWS'
ob_lamp_002.color = (0.0, 0.0, 0.0, 0.0)
ob_lamp_002.lineart.crease_threshold = 0.0
ob_lamp_001.location = (0.01579, -0.0555, -4.971)
ob_lamp_001.rotation_euler = (0.6503, 0.05522, 1.866)
ob_lamp_001.lock_rotations_4d = False
ob_lamp_001.empty_display_type = 'ARROWS'
ob_lamp_001.color = (0.0, 0.0, 0.0, 0.0)
ob_lamp_001.lineart.crease_threshold = 0.0
ob_plan_te1.location = (-0.05479, 0.01425, 0.05962)
ob_plan_te1.rotation_euler = (-3.496, -10.22, -3.331)
ob_plan_te1.lineart.crease_threshold = 0.0
ob_lamp.location = (0.01579, -0.0113, 5.948)
ob_lamp.rotation_euler = (0.6503, 0.05522, 1.866)
ob_lamp.lock_rotations_4d = False
ob_lamp.empty_display_type = 'ARROWS'
ob_lamp.color = (0.0, 0.0, 0.0, 0.0)
ob_lamp.lineart.crease_threshold = 0.0
ob_camera.location = (7.481, -6.508, 5.344)
ob_camera.rotation_euler = (1.109, 0.0, 0.8149)
ob_camera.lock_rotations_4d = False
ob_camera.empty_display_type = 'ARROWS'
ob_camera.color = (0.0, 0.0, 0.0, 0.0)
ob_camera.display_type = 'WIRE'
ob_camera.lineart.crease_threshold = 0.0

# ---- collection membership
col_collection_1.objects.link(ob_lamp_005)
col_collection_1.objects.link(ob_lamp_004)
col_collection_1.objects.link(ob_lamp_003)
col_collection_1.objects.link(ob_lamp_002)
col_collection_1.objects.link(ob_lamp_001)
col_collection_1.objects.link(ob_plan_te1)
col_collection_1.objects.link(ob_lamp)
col_collection_1.objects.link(ob_camera)

# ---- scene / render settings (as saved in the file)
scene.camera = ob_camera
scene.frame_start = 1; scene.frame_end = 250; scene.frame_set(0)
scene.render.engine = 'BLENDER_EEVEE_NEXT'
scene.render.resolution_percentage = 50
scene.render.dither_intensity = 0.0
scene.cycles.use_denoising = False
scene.cycles.samples = 128
scene.cycles.sampling_pattern = 'TABULATED_SOBOL'
scene.cycles.use_adaptive_sampling = False
scene.cycles.use_light_tree = False
scene.cycles.blur_glossy = 0.0
scene.cycles.sample_clamp_indirect = 0.0
scene.view_settings.view_transform = 'Standard'
bpy.context.view_layer.update()
